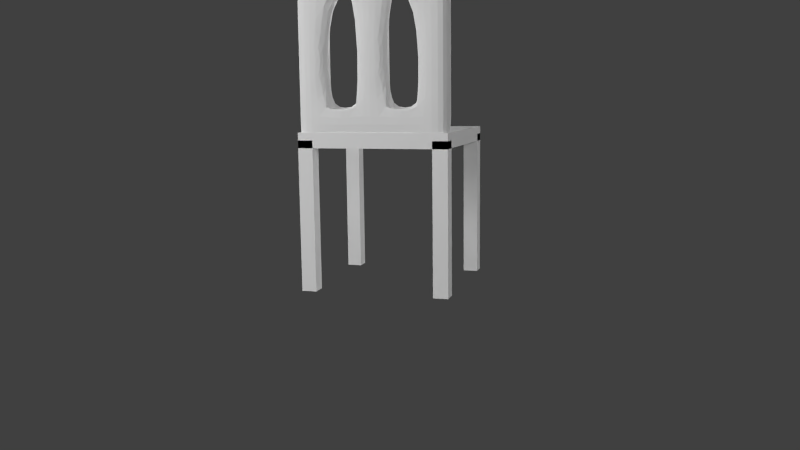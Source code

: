 # Source: chair.blend  (saved by Blender 2.76.0; exported with 4.5.12 LTS)
import bpy
from mathutils import Matrix  # noqa: F401  (used for matrix-valued properties, if any)

bpy.ops.wm.read_factory_settings(use_empty=True)
scene = bpy.context.scene
scene.name = 'Scene'

# ---- collections
col_collection_1 = bpy.data.collections.new('Collection 1'); scene.collection.children.link(col_collection_1)

# ---- materials (node trees are filled in below, after node groups)
mat_holz = bpy.data.materials.new('holz')
mat_light = bpy.data.materials.new('Light')
mat_light.alpha_threshold = 0.0
mat_light.roughness = 0.5

# ---- material node trees
mat_light.use_nodes = True; mat_light.node_tree.nodes.clear()
_N = mat_light.node_tree.nodes; _L = mat_light.node_tree.links
n0 = _N.new('ShaderNodeOutputMaterial'); n0.name = 'Material Output'; n0.location = (300, 300)
n1 = _N.new('ShaderNodeEmission'); n1.name = 'Emission'; n1.location = (-12, 302)
n1.inputs[0].default_value = (0.8, 0.8, 0.8, 1.0)
n1.inputs[1].default_value = 20.0
_L.new(n1.outputs[0], n0.inputs[0])
n0.is_active_output = True

# ---- world
world_world = bpy.data.worlds.new('World'); scene.world = world_world
world_world.color = (0.05088, 0.05088, 0.05088)
world_world.use_sun_shadow = False
world_world.sun_shadow_jitter_overblur = 0.0
world_world.cycles.sampling_method = 'MANUAL'
world_world.cycles.sample_map_resolution = 256

# ---- cameras
cam_camera = bpy.data.cameras.new('Camera')
cam_camera.clip_end = 100.0
cam_camera.lens = 35.0
cam_camera.sensor_width = 32.0
cam_camera.sensor_height = 18.0
cam_camera.ortho_scale = 7.314
cam_camera.dof.focus_distance = 0.0

# ---- meshes
me_cube_001 = bpy.data.meshes.new('Cube.001')
me_cube_001.from_pydata([(-0.975, -13.0, 1.006), (-0.8837, -13.0, 1.0), (-0.9792, -14.0, 1.006), (-1.007, -13.0, 1.025), (-0.9736, -12.0, 1.006), (-0.8781, -12.0, 1.0), (-0.9004, -14.0, 1.0), (-1.007, -14.0, 1.025), (-1.007, -12.0, 1.025), (-0.001552, 0.9325, 1.206), (-0.000153, 0.9375, 1.3), (0.375, 0.75, 1.206), (-0.00575, 0.9175, 1.124), (-0.3812, 0.98, 1.205), (-0.3756, 1.0, 1.3), (0.375, 0.75, 1.3), (0.375, 0.75, 1.125), (-0.398, 0.92, 1.12), (0.9645, -16.94, 1.206), (0.9618, -16.94, 1.301), (0.875, -17.75, 1.206), (0.9587, -16.94, 1.124), (0.9831, -16.0, 1.206), (0.9722, -16.0, 1.303), (0.875, -17.75, 1.3), (0.875, -17.75, 1.125), (0.96, -16.0, 1.12), (-0.001552, -18.93, 1.206), (-0.000153, -18.94, 1.3), (-0.3812, -18.98, 1.205), (-0.00575, -18.92, 1.124), (0.375, -18.75, 1.206), (0.375, -18.75, 1.3), (-0.3756, -19.0, 1.3), (-0.398, -18.92, 1.121), (0.375, -18.75, 1.125), (-0.9109, -1.005, 1.0), (-0.9493, -1.02, 1.002), (-0.853, -0.2631, 1.002), (-0.8194, -1.0, 1.0), (-0.853, -1.757, 1.0), (-0.898, -1.875, 1.0), (-0.898, -0.205, 1.008), (-0.7639, -0.3472, 1.0), (-0.7639, -1.653, 1.0), (-0.003191, -1.069, 3.105), (0.3628, -1.087, 3.085), (-0.01231, -0.2743, 3.042), (-0.3756, -1.062, 3.112), (-0.000153, -2.0, 3.16), (0.375, -2.0, 3.138), (0.3264, -0.3472, 3.028), (-0.3756, -0.25, 3.047), (-0.3756, -2.0, 3.168), (-0.003191, -16.93, 3.105), (0.3628, -16.91, 3.085), (-0.000153, -16.0, 3.16), (-0.3756, -16.94, 3.112), (-0.01231, -17.73, 3.042), (0.3264, -17.65, 3.028), (0.375, -16.0, 3.138), (-0.3756, -16.0, 3.168), (-0.3756, -17.75, 3.047), (-0.000153, -13.0, 3.291), (0.375, -13.0, 3.271), (-0.000153, -12.0, 3.321), (-0.3756, -13.0, 3.297), (-0.000153, -14.0, 3.253), (0.375, -14.0, 3.232), (0.375, -12.0, 3.303), (-0.3756, -12.0, 3.327), (-0.3756, -14.0, 3.26), (-0.000153, -9.0, 3.361), (0.375, -9.0, 3.345), (-0.000153, -8.0, 3.356), (-0.3756, -9.0, 3.366), (-0.000153, -10.0, 3.356), (0.375, -10.0, 3.341), (0.375, -8.0, 3.341), (-0.3756, -8.0, 3.362), (-0.3756, -10.0, 3.362), (-0.000153, -5.0, 3.291), (0.375, -5.0, 3.271), (-0.000153, -4.0, 3.253), (-0.3756, -5.0, 3.297), (-0.000153, -6.0, 3.321), (0.375, -6.0, 3.303), (0.375, -4.0, 3.232), (-0.3756, -4.0, 3.26), (-0.3756, -6.0, 3.327), (-1.224e-05, -15.12, 1.0), (-4.897e-05, -14.87, 1.002), (0.3685, -15.24, 1.002), (0.0, -15.36, 1.0), (-0.3685, -15.24, 1.0), (-0.3977, -15.0, 1.0), (0.3975, -15.0, 1.008), (0.3264, -15.47, 1.0), (-0.3264, -15.47, 1.0), (-0.0001461, -12.95, 1.006), (-0.3812, -12.97, 1.0), (-0.000153, -12.0, 1.006), (0.3806, -12.97, 1.024), (-0.0001255, -13.81, 1.005), (-0.398, -13.87, 1.0), (-0.3756, -12.0, 1.0), (0.375, -12.0, 1.025), (0.3975, -13.87, 1.02), (-0.000153, -9.0, 1.006), (-0.3756, -9.0, 1.0), (-0.000153, -8.0, 1.006), (0.375, -9.0, 1.025), (-0.000153, -10.0, 1.006), (-0.3756, -10.0, 1.0), (-0.3756, -8.0, 1.0), (0.375, -8.0, 1.025), (0.375, -10.0, 1.025), (-0.0001461, -5.047, 1.006), (-0.3812, -5.031, 1.0), (-0.0001255, -4.187, 1.005), (0.3806, -5.031, 1.024), (-0.000153, -6.0, 1.006), (-0.3756, -6.0, 1.0), (-0.398, -4.125, 1.0), (0.3975, -4.125, 1.02), (0.375, -6.0, 1.025), (-0.003191, -18.88, 2.799), (-0.01231, -18.69, 2.89), (-0.3756, -18.94, 2.797), (-0.000153, -18.94, 2.702), (0.3628, -18.69, 2.805), (0.3264, -18.53, 2.89), (-0.3756, -18.75, 2.889), (-0.3756, -19.0, 2.7), (0.375, -18.75, 2.709), (-0.000153, -18.94, 2.401), (-0.000153, -18.94, 2.501), (-0.3756, -19.0, 2.4), (-0.000153, -18.94, 2.301), (0.375, -18.75, 2.403), (0.375, -18.75, 2.505), (-0.3756, -19.0, 2.5), (-0.3756, -19.0, 2.3), (0.375, -18.75, 2.302), (-0.000153, -18.94, 2.0), (-0.000153, -18.94, 2.1), (-0.3756, -19.0, 2.0), (-0.000153, -18.94, 1.9), (0.375, -18.75, 2.0), (0.375, -18.75, 2.1), (-0.3756, -19.0, 2.1), (-0.3756, -19.0, 1.9), (0.375, -18.75, 1.9), (-0.000153, -18.94, 1.6), (-0.000153, -18.94, 1.7), (-0.3756, -19.0, 1.6), (-0.000153, -18.94, 1.5), (0.375, -18.75, 1.6), (0.375, -18.75, 1.7), (-0.3756, -19.0, 1.7), (-0.3756, -19.0, 1.5), (0.375, -18.75, 1.5), (0.9645, -1.062, 1.206), (0.9618, -1.062, 1.301), (0.9831, -2.0, 1.206), (0.9587, -1.062, 1.124), (0.875, -0.25, 1.206), (0.875, -0.25, 1.3), (0.9722, -2.0, 1.303), (0.96, -2.0, 1.121), (0.875, -0.25, 1.125), (0.9667, -5.0, 1.202), (0.9861, -5.0, 1.283), (0.9618, -6.0, 1.204), (0.8806, -5.0, 1.124), (0.9674, -4.0, 1.203), (0.9722, -4.0, 1.29), (0.9722, -6.0, 1.291), (0.875, -6.0, 1.125), (0.8975, -4.0, 1.12), (0.9653, -9.0, 1.207), (0.9861, -9.0, 1.302), (0.9618, -10.0, 1.207), (0.875, -9.0, 1.125), (0.9618, -8.0, 1.207), (0.9722, -8.0, 1.304), (0.9722, -10.0, 1.304), (0.875, -10.0, 1.125), (0.875, -8.0, 1.125), (0.9667, -13.0, 1.202), (0.9861, -13.0, 1.283), (0.9674, -14.0, 1.203), (0.8806, -13.0, 1.124), (0.9618, -12.0, 1.204), (0.9722, -12.0, 1.291), (0.9722, -14.0, 1.29), (0.8975, -14.0, 1.121), (0.875, -12.0, 1.125), (0.9359, -1.069, 2.88), (0.8472, -1.087, 2.973), (0.9587, -2.0, 2.921), (0.9587, -1.062, 2.771), (0.8472, -0.2743, 2.844), (0.7639, -0.3472, 2.93), (0.875, -2.0, 3.019), (0.96, -2.0, 2.805), (0.875, -0.25, 2.743), (0.9411, -1.002, 2.417), (0.9431, -1.031, 2.534), (0.8893, -1.757, 2.397), (0.9462, -0.9757, 2.308), (0.875, -0.25, 2.417), (0.875, -0.25, 2.525), (0.8975, -1.875, 2.531), (0.9097, -1.653, 2.291), (0.875, -0.25, 2.31), (0.9418, -0.9878, 2.002), (0.9462, -0.9757, 2.103), (0.8924, -1.701, 2.004), (0.9462, -0.9757, 1.902), (0.875, -0.25, 2.001), (0.875, -0.25, 2.102), (0.9097, -1.653, 2.102), (0.9097, -1.653, 1.908), (0.875, -0.25, 1.9), (0.9418, -1.002, 1.611), (0.9462, -0.9757, 1.708), (0.8924, -1.757, 1.642), (0.9462, -1.031, 1.507), (0.875, -0.25, 1.6), (0.875, -0.25, 1.7), (0.9097, -1.653, 1.733), (0.9097, -1.875, 1.53), (0.875, -0.25, 1.5), (0.9403, -5.0, 3.083), (0.875, -5.0, 3.165), (0.9431, -6.0, 3.128), (0.8862, -5.0, 2.995), (0.9431, -4.0, 3.027), (0.875, -4.0, 3.118), (0.875, -6.0, 3.206), (0.8975, -6.0, 3.039), (0.8975, -4.0, 2.925), (0.9637, -9.0, 3.189), (0.875, -9.0, 3.263), (0.9587, -10.0, 3.182), (0.98, -9.0, 3.089), (0.9587, -8.0, 3.182), (0.875, -8.0, 3.257), (0.875, -10.0, 3.257), (0.96, -10.0, 3.083), (0.96, -8.0, 3.083), (0.9447, -9.0, 2.599), (0.9487, -9.0, 2.785), (0.8893, -9.757, 2.574), (0.9549, -9.0, 2.425), (0.8893, -8.243, 2.574), (0.8975, -8.125, 2.766), (0.8975, -9.875, 2.766), (0.9097, -9.653, 2.41), (0.9097, -8.347, 2.41), (0.9462, -9.0, 2.014), (0.9549, -9.0, 2.133), (0.8924, -9.701, 2.02), (0.9549, -9.0, 1.908), (0.8924, -8.299, 2.02), (0.9097, -8.347, 2.137), (0.9097, -9.653, 2.137), (0.9097, -9.653, 1.916), (0.9097, -8.347, 1.916), (0.9462, -9.0, 1.626), (0.9549, -9.0, 1.72), (0.8924, -9.757, 1.651), (0.9549, -9.0, 1.518), (0.8924, -8.243, 1.651), (0.9097, -8.347, 1.741), (0.9097, -9.653, 1.741), (0.9097, -9.875, 1.536), (0.9097, -8.125, 1.536), (0.9403, -13.0, 3.083), (0.875, -13.0, 3.165), (0.9431, -14.0, 3.027), (0.8862, -13.0, 2.995), (0.9431, -12.0, 3.128), (0.875, -12.0, 3.206), (0.875, -14.0, 3.118), (0.8975, -14.0, 2.925), (0.8975, -12.0, 3.039), (0.9359, -16.93, 2.88), (0.8472, -16.91, 2.973), (0.8472, -17.73, 2.844), (0.9587, -16.94, 2.771), (0.9587, -16.0, 2.921), (0.875, -16.0, 3.019), (0.7639, -17.65, 2.93), (0.875, -17.75, 2.743), (0.96, -16.0, 2.805), (0.9411, -17.0, 2.417), (0.9431, -16.97, 2.534), (0.875, -17.75, 2.417), (0.9462, -17.02, 2.308), (0.8893, -16.24, 2.397), (0.8975, -16.12, 2.531), (0.875, -17.75, 2.525), (0.875, -17.75, 2.31), (0.9097, -16.35, 2.291), (0.9418, -17.01, 2.002), (0.9462, -17.02, 2.103), (0.875, -17.75, 2.001), (0.9462, -17.02, 1.902), (0.8924, -16.3, 2.004), (0.9097, -16.35, 2.102), (0.875, -17.75, 2.102), (0.875, -17.75, 1.9), (0.9097, -16.35, 1.908), (0.9418, -17.0, 1.611), (0.9462, -17.02, 1.708), (0.875, -17.75, 1.6), (0.9462, -16.97, 1.507), (0.8924, -16.24, 1.642), (0.9097, -16.35, 1.733), (0.875, -17.75, 1.7), (0.875, -17.75, 1.5), (0.9097, -16.12, 1.53), (-0.003191, 0.8767, 2.799), (-0.01231, 0.6944, 2.89), (0.3628, 0.6944, 2.805), (-0.000153, 0.9375, 2.702), (-0.3756, 0.9375, 2.797), (-0.3756, 0.75, 2.889), (0.3264, 0.5278, 2.89), (0.375, 0.75, 2.709), (-0.3756, 1.0, 2.7), (-0.000153, 0.9375, 2.401), (-0.000153, 0.9375, 2.501), (0.375, 0.75, 2.403), (-0.000153, 0.9375, 2.301), (-0.3756, 1.0, 2.4), (-0.3756, 1.0, 2.5), (0.375, 0.75, 2.505), (0.375, 0.75, 2.302), (-0.3756, 1.0, 2.3), (-0.000153, 0.9375, 2.0), (-0.000153, 0.9375, 2.1), (0.375, 0.75, 2.0), (-0.000153, 0.9375, 1.9), (-0.3756, 1.0, 2.0), (-0.3756, 1.0, 2.1), (0.375, 0.75, 2.1), (0.375, 0.75, 1.9), (-0.3756, 1.0, 1.9), (-0.000153, 0.9375, 1.6), (-0.000153, 0.9375, 1.7), (0.375, 0.75, 1.6), (-0.000153, 0.9375, 1.5), (-0.3756, 1.0, 1.6), (-0.3756, 1.0, 1.7), (0.375, 0.75, 1.7), (0.375, 0.75, 1.5), (-0.3756, 1.0, 1.5), (-0.9736, -18.88, 2.799), (-0.8781, -18.94, 2.797), (-0.9736, -18.69, 2.89), (-1.007, -18.69, 2.805), (-0.9736, -18.94, 2.702), (-0.8781, -19.0, 2.7), (-0.8781, -18.75, 2.889), (-1.006, -18.53, 2.89), (-1.007, -18.75, 2.709), (-0.9736, -18.94, 1.6), (-0.8781, -19.0, 1.6), (-0.9736, -18.94, 1.7), (-1.007, -18.75, 1.6), (-0.9736, -18.94, 1.5), (-0.8781, -19.0, 1.5), (-0.8781, -19.0, 1.7), (-1.007, -18.75, 1.7), (-1.007, -18.75, 1.5), (-0.9737, -13.0, 2.861), (-0.8781, -13.0, 2.851), (-0.9737, -13.78, 2.784), (-1.007, -13.0, 2.882), (-0.9737, -12.22, 2.894), (-0.8781, -12.25, 2.879), (-0.8781, -13.75, 2.773), (-1.007, -13.87, 2.802), (-1.007, -12.12, 2.921), (-0.9736, -9.0, 1.006), (-0.8781, -9.0, 1.0), (-0.9736, -10.0, 1.006), (-1.007, -9.0, 1.025), (-0.9736, -8.0, 1.006), (-0.8781, -8.0, 1.0), (-0.8781, -10.0, 1.0), (-1.007, -10.0, 1.025), (-1.007, -8.0, 1.025), (-0.975, -18.88, 1.207), (-0.8837, -18.95, 1.205), (-0.9736, -18.94, 1.3), (-1.007, -18.69, 1.209), (-0.9792, -18.71, 1.126), (-0.9004, -18.79, 1.12), (-0.8781, -19.0, 1.3), (-1.007, -18.75, 1.3), (-1.006, -18.53, 1.135), (-0.975, -5.0, 1.006), (-0.8837, -5.0, 1.0), (-0.9736, -6.0, 1.006), (-1.007, -5.0, 1.025), (-0.9792, -4.0, 1.006), (-0.9004, -4.0, 1.0), (-0.8781, -6.0, 1.0), (-1.007, -6.0, 1.025), (-1.007, -4.0, 1.025), (-0.9772, -11.0, 1.618), (-0.8924, -11.05, 1.657), (-0.9824, -10.94, 1.71), (-1.007, -10.81, 1.603), (-0.9793, -11.18, 1.53), (-0.9004, -11.2, 1.558), (-0.913, -11.0, 1.741), (-1.007, -10.75, 1.7), (-1.007, -11.0, 1.512), (-0.9999, -1.066, 1.012), (-0.983, -1.051, 1.005), (-0.9949, -2.0, 1.006), (-1.007, -1.087, 1.031), (-0.9948, -0.2631, 1.029), (-0.9629, -0.205, 1.02), (-0.9629, -2.0, 1.0), (-1.007, -2.0, 1.025), (-1.006, -0.3472, 1.047), (-0.978, -10.94, 2.01), (-0.8955, -11.0, 2.02), (-0.9824, -10.94, 2.13), (-1.007, -10.75, 2.007), (-0.9824, -10.94, 1.904), (-0.913, -11.0, 1.916), (-0.913, -11.0, 2.137), (-1.007, -10.75, 2.128), (-1.007, -10.75, 1.9), (-0.9736, 0.9375, 1.6), (-0.8781, 1.0, 1.6), (-0.9736, 0.9375, 1.5), (-1.007, 0.75, 1.6), (-0.9736, 0.9375, 1.7), (-0.8781, 1.0, 1.7), (-0.8781, 1.0, 1.5), (-1.007, 0.75, 1.5), (-1.007, 0.75, 1.7), (-0.9758, -11.0, 2.601), (-0.8868, -11.06, 2.563), (-0.9737, -11.19, 2.757), (-1.007, -10.81, 2.618), (-0.9824, -10.94, 2.433), (-0.913, -11.0, 2.41), (-0.8781, -11.25, 2.722), (-1.007, -11.0, 2.782), (-1.007, -10.75, 2.44), (-0.9736, 0.9375, 2.0), (-0.8781, 1.0, 2.0), (-0.9736, 0.9375, 1.9), (-1.007, 0.75, 2.0), (-0.9736, 0.9375, 2.1), (-0.8781, 1.0, 2.1), (-0.8781, 1.0, 1.9), (-1.007, 0.75, 1.9), (-1.007, 0.75, 2.1), (-0.9772, -2.997, 1.616), (-0.8924, -3.051, 1.648), (-0.9824, -2.937, 1.708), (-1.007, -2.812, 1.603), (-0.9793, -3.176, 1.528), (-0.9004, -3.205, 1.551), (-0.913, -3.0, 1.733), (-1.007, -2.75, 1.7), (-1.007, -3.0, 1.512), (-0.9736, 0.9375, 2.401), (-0.8781, 1.0, 2.4), (-0.9736, 0.9375, 2.301), (-1.007, 0.75, 2.403), (-0.9736, 0.9375, 2.501), (-0.8781, 1.0, 2.5), (-0.8781, 1.0, 2.3), (-1.007, 0.75, 2.302), (-1.007, 0.75, 2.505), (-0.978, -2.937, 2.002), (-0.8955, -3.0, 2.005), (-0.9824, -2.937, 2.106), (-1.007, -2.75, 2.002), (-0.9824, -2.937, 1.902), (-0.913, -3.0, 1.908), (-0.913, -3.0, 2.104), (-1.007, -2.75, 2.106), (-1.007, -2.75, 1.9), (-0.9736, 0.8767, 2.799), (-0.8781, 0.9375, 2.797), (-0.9736, 0.9375, 2.702), (-1.007, 0.6944, 2.805), (-0.9736, 0.6944, 2.89), (-0.8781, 0.75, 2.889), (-0.8781, 1.0, 2.7), (-1.007, 0.75, 2.709), (-1.006, 0.5278, 2.89), (-0.9999, -5.0, 1.406), (-0.983, -5.0, 1.413), (-0.9949, -4.207, 1.419), (-1.007, -5.0, 1.388), (-0.9949, -5.792, 1.419), (-0.9629, -5.795, 1.426), (-0.9629, -4.205, 1.425), (-1.007, -4.125, 1.4), (-1.007, -5.875, 1.4), (-0.9772, -15.0, 1.616), (-0.8924, -14.95, 1.648), (-0.9793, -14.82, 1.528), (-1.007, -15.19, 1.603), (-0.9824, -15.06, 1.708), (-0.913, -15.0, 1.733), (-0.9004, -14.79, 1.551), (-1.007, -15.0, 1.512), (-1.007, -15.25, 1.7), (0.0004316, -15.03, 2.027), (0.4861, -15.36, 2.016), (0.4392, -15.27, 1.825), (0.00293, -15.01, 1.735), (-0.4369, -14.98, 1.827), (-0.487, -15.0, 2.017), (-0.4313, -14.94, 2.229), (0.005472, -14.81, 2.354), (0.4362, -15.24, 2.229), (0.5972, -15.47, 2.141), (0.5972, -15.47, 1.891), (0.4097, -15.12, 1.675), (-0.398, -14.92, 1.684), (-0.5984, -15.0, 1.891), (-0.5984, -15.0, 2.144), (-0.3756, -14.75, 2.401), (0.3975, -15.0, 2.412), (0.00266, -13.0, 2.838), (0.005472, -13.78, 2.743), (-0.3756, -13.0, 2.836), (0.005472, -12.22, 2.845), (0.3862, -13.0, 2.865), (0.3975, -13.87, 2.772), (-0.3756, -13.75, 2.746), (-0.3756, -12.25, 2.847), (0.3975, -12.12, 2.884), (0.0004316, -10.97, 2.111), (0.4362, -10.76, 2.355), (0.005472, -11.19, 2.507), (-0.4313, -11.06, 2.349), (-0.487, -11.0, 2.073), (-0.4369, -11.02, 1.871), (0.00293, -10.99, 1.779), (0.4392, -10.73, 1.868), (0.4861, -10.64, 2.073), (0.5972, -10.53, 2.225), (0.3975, -11.0, 2.585), (-0.3756, -11.25, 2.562), (-0.5984, -11.0, 2.225), (-0.5984, -11.0, 1.926), (-0.398, -11.08, 1.718), (0.4097, -10.87, 1.708), (0.5972, -10.53, 1.926), (0.0007516, -6.827, 1.418), (0.003007, -6.917, 1.471), (0.3715, -6.726, 1.412), (0.0, -6.639, 1.4), (-0.3685, -6.706, 1.414), (-0.3977, -6.795, 1.458), (0.4097, -6.875, 1.448), (0.3264, -6.528, 1.4), (-0.3264, -6.528, 1.4), (-0.9109, -5.0, 1.402), (-0.9493, -5.0, 1.406), (-0.853, -5.737, 1.403), (-0.8194, -5.0, 1.4), (-0.853, -4.263, 1.403), (-0.898, -4.205, 1.412), (-0.898, -5.795, 1.413), (-0.7639, -5.653, 1.4), (-0.7639, -4.347, 1.4), (0.0004316, -7.027, 2.111), (0.4861, -7.361, 2.073), (0.4392, -7.274, 1.868), (0.00293, -7.011, 1.779), (-0.4369, -6.98, 1.871), (-0.487, -7.0, 2.073), (-0.4313, -6.937, 2.349), (0.005472, -6.812, 2.507), (0.4362, -7.243, 2.355), (0.5972, -7.472, 2.225), (0.5972, -7.472, 1.926), (0.4097, -7.125, 1.708), (-0.398, -6.92, 1.718), (-0.5984, -7.0, 1.926), (-0.5984, -7.0, 2.225), (-0.3756, -6.75, 2.562), (0.3975, -7.0, 2.585), (0.0004316, -2.973, 2.027), (0.4362, -2.757, 2.229), (0.005472, -3.187, 2.354), (-0.4313, -3.062, 2.229), (-0.487, -3.0, 2.017), (-0.4369, -3.02, 1.827), (0.00293, -2.989, 1.735), (0.4392, -2.726, 1.825), (0.4861, -2.639, 2.016), (0.5972, -2.528, 2.141), (0.3975, -3.0, 2.412), (-0.3756, -3.25, 2.401), (-0.5984, -3.0, 2.144), (-0.5984, -3.0, 1.891), (-0.398, -3.08, 1.684), (0.4097, -2.875, 1.675), (0.5972, -2.528, 1.891), (0.00266, -5.0, 2.838), (0.005472, -5.781, 2.845), (-0.3756, -5.0, 2.836), (0.005472, -4.219, 2.743), (0.3862, -5.0, 2.865), (0.3975, -5.875, 2.884), (-0.3756, -5.75, 2.847), (-0.3756, -4.25, 2.746), (0.3975, -4.125, 2.772), (-1.009, -1.069, 1.207), (-1.01, -1.063, 1.3), (-1.009, -0.2743, 1.209), (-1.009, -1.087, 1.127), (-1.01, -2.0, 1.206), (-1.01, -2.0, 1.3), (-1.009, -0.25, 1.3), (-1.009, -0.3472, 1.135), (-1.009, -2.0, 1.125), (-1.009, -16.93, 1.207), (-1.01, -16.94, 1.3), (-1.01, -16.0, 1.206), (-1.009, -16.91, 1.127), (-1.009, -17.73, 1.209), (-1.009, -17.75, 1.3), (-1.01, -16.0, 1.3), (-1.009, -16.0, 1.125), (-1.009, -17.65, 1.135), (-1.009, -13.0, 1.202), (-1.009, -13.0, 1.281), (-1.01, -12.0, 1.203), (-1.009, -13.0, 1.125), (-1.01, -14.0, 1.203), (-1.009, -14.0, 1.287), (-1.009, -12.0, 1.288), (-1.009, -12.0, 1.125), (-1.009, -14.0, 1.125), (-1.01, -9.0, 1.206), (-1.01, -9.0, 1.3), (-1.01, -8.0, 1.206), (-1.009, -9.0, 1.125), (-1.01, -10.0, 1.206), (-1.01, -10.0, 1.3), (-1.01, -8.0, 1.3), (-1.009, -8.0, 1.125), (-1.009, -10.0, 1.125), (-1.009, -5.0, 1.202), (-1.009, -5.0, 1.281), (-1.01, -4.0, 1.203), (-1.009, -5.0, 1.125), (-1.01, -6.0, 1.203), (-1.009, -6.0, 1.287), (-1.009, -4.0, 1.287), (-1.009, -4.0, 1.125), (-1.009, -6.0, 1.125), (-1.009, -16.93, 2.88), (-1.009, -16.91, 2.973), (-1.01, -16.0, 2.922), (-1.01, -16.94, 2.772), (-1.009, -17.73, 2.844), (-1.009, -17.65, 2.93), (-1.009, -16.0, 3.019), (-1.01, -16.0, 2.809), (-1.009, -17.75, 2.743), (-1.009, -16.99, 2.427), (-1.01, -16.97, 2.541), (-1.009, -16.22, 2.439), (-1.009, -17.0, 2.316), (-1.009, -17.75, 2.417), (-1.009, -17.75, 2.525), (-1.009, -16.12, 2.561), (-1.009, -16.25, 2.322), (-1.009, -17.75, 2.31), (-1.009, -17.0, 2.001), (-1.009, -17.0, 2.103), (-1.009, -16.25, 2.001), (-1.009, -17.0, 1.9), (-1.009, -17.75, 2.001), (-1.009, -17.75, 2.102), (-1.009, -16.25, 2.104), (-1.009, -16.25, 1.9), (-1.009, -17.75, 1.9), (-1.009, -16.99, 1.6), (-1.009, -17.0, 1.7), (-1.009, -16.22, 1.6), (-1.01, -16.97, 1.5), (-1.009, -17.75, 1.6), (-1.009, -17.75, 1.7), (-1.009, -16.25, 1.7), (-1.009, -16.12, 1.5), (-1.009, -17.75, 1.5), (-1.009, -13.0, 3.083), (-1.009, -13.0, 3.165), (-1.01, -12.0, 3.129), (-1.009, -13.0, 2.998), (-1.01, -14.0, 3.028), (-1.009, -14.0, 3.118), (-1.009, -12.0, 3.206), (-1.009, -12.0, 3.044), (-1.009, -14.0, 2.929), (-1.01, -9.0, 3.19), (-1.009, -9.0, 3.263), (-1.01, -8.0, 3.183), (-1.01, -9.0, 3.092), (-1.01, -10.0, 3.183), (-1.009, -10.0, 3.257), (-1.009, -8.0, 3.257), (-1.01, -8.0, 3.088), (-1.01, -10.0, 3.088), (-1.009, -9.0, 2.623), (-1.01, -9.0, 2.803), (-1.009, -8.219, 2.623), (-1.009, -9.0, 2.44), (-1.009, -9.781, 2.623), (-1.009, -9.875, 2.803), (-1.009, -8.125, 2.803), (-1.009, -8.25, 2.44), (-1.009, -9.75, 2.44), (-1.009, -9.0, 2.007), (-1.009, -9.0, 2.128), (-1.009, -8.25, 2.007), (-1.009, -9.0, 1.9), (-1.009, -9.75, 2.007), (-1.009, -9.75, 2.128), (-1.009, -8.25, 2.128), (-1.009, -8.25, 1.9), (-1.009, -9.75, 1.9), (-1.009, -9.0, 1.6), (-1.009, -9.0, 1.7), (-1.009, -8.219, 1.6), (-1.01, -9.0, 1.5), (-1.009, -9.781, 1.6), (-1.009, -9.75, 1.7), (-1.009, -8.25, 1.7), (-1.009, -8.125, 1.5), (-1.009, -9.875, 1.5), (-1.009, -5.0, 3.083), (-1.009, -5.0, 3.165), (-1.01, -4.0, 3.028), (-1.009, -5.0, 2.998), (-1.01, -6.0, 3.129), (-1.009, -6.0, 3.206), (-1.009, -4.0, 3.118), (-1.009, -4.0, 2.929), (-1.009, -6.0, 3.044), (-1.009, -1.069, 2.88), (-1.009, -1.087, 2.973), (-1.009, -0.2743, 2.844), (-1.01, -1.062, 2.772), (-1.01, -2.0, 2.922), (-1.009, -2.0, 3.019), (-1.009, -0.3472, 2.93), (-1.009, -0.25, 2.743), (-1.01, -2.0, 2.809), (-1.009, -1.008, 2.427), (-1.01, -1.031, 2.541), (-1.009, -0.25, 2.417), (-1.009, -1.0, 2.316), (-1.009, -1.781, 2.439), (-1.009, -1.875, 2.561), (-1.009, -0.25, 2.525), (-1.009, -0.25, 2.31), (-1.009, -1.75, 2.322), (-1.009, -1.0, 2.001), (-1.009, -1.0, 2.103), (-1.009, -0.25, 2.001), (-1.009, -1.0, 1.9), (-1.009, -1.75, 2.001), (-1.009, -1.75, 2.104), (-1.009, -0.25, 2.102), (-1.009, -0.25, 1.9), (-1.009, -1.75, 1.9), (-1.009, -1.008, 1.6), (-1.009, -1.0, 1.7), (-1.009, -0.25, 1.6), (-1.01, -1.031, 1.5), (-1.009, -1.781, 1.6), (-1.009, -1.75, 1.7), (-1.009, -0.25, 1.7), (-1.009, -0.25, 1.5), (-1.009, -1.875, 1.5), (-0.9999, -13.0, 1.406), (-0.983, -13.0, 1.413), (-0.9949, -12.21, 1.419), (-1.007, -13.0, 1.388), (-0.9949, -13.79, 1.419), (-0.9629, -13.79, 1.425), (-0.9629, -12.2, 1.426), (-1.007, -12.12, 1.4), (-1.007, -13.87, 1.4), (-0.9736, -18.94, 2.0), (-0.8781, -19.0, 2.0), (-0.9736, -18.94, 2.1), (-1.007, -18.75, 2.0), (-0.9736, -18.94, 1.9), (-0.8781, -19.0, 1.9), (-0.8781, -19.0, 2.1), (-1.007, -18.75, 2.1), (-1.007, -18.75, 1.9), (-0.9758, -7.0, 2.601), (-0.8868, -6.937, 2.563), (-0.9824, -7.062, 2.433), (-1.007, -7.187, 2.618), (-0.9737, -6.812, 2.757), (-0.8781, -6.75, 2.722), (-0.913, -7.0, 2.41), (-1.007, -7.25, 2.44), (-1.007, -7.0, 2.782), (-0.9736, -1.069, 3.105), (-0.8781, -1.063, 3.112), (-0.9736, -0.2743, 3.042), (-1.007, -1.087, 3.085), (-0.9736, -2.0, 3.16), (-0.8781, -2.0, 3.168), (-0.8781, -0.25, 3.047), (-1.006, -0.3472, 3.028), (-1.007, -2.0, 3.138), (-0.9736, -18.94, 2.401), (-0.8781, -19.0, 2.4), (-0.9736, -18.94, 2.501), (-1.007, -18.75, 2.403), (-0.9736, -18.94, 2.301), (-0.8781, -19.0, 2.3), (-0.8781, -19.0, 2.5), (-1.007, -18.75, 2.505), (-1.007, -18.75, 2.302), (-0.978, -7.062, 2.01), (-0.8955, -7.0, 2.02), (-0.9824, -7.062, 1.904), (-1.007, -7.25, 2.007), (-0.9824, -7.062, 2.13), (-0.913, -7.0, 2.137), (-0.913, -7.0, 1.916), (-1.007, -7.25, 1.9), (-1.007, -7.25, 2.128), (-0.975, 0.8795, 1.207), (-0.8837, 0.9488, 1.205), (-0.9792, 0.7057, 1.126), (-1.007, 0.6944, 1.209), (-0.9736, 0.9375, 1.3), (-0.8781, 1.0, 1.3), (-0.9004, 0.795, 1.121), (-1.006, 0.5278, 1.135), (-1.007, 0.75, 1.3), (-0.9736, -16.93, 3.105), (-0.8781, -16.94, 3.112), (-0.9736, -16.0, 3.16), (-1.007, -16.91, 3.085), (-0.9736, -17.73, 3.042), (-0.8781, -17.75, 3.047), (-0.8781, -16.0, 3.168), (-1.007, -16.0, 3.138), (-1.006, -17.65, 3.028), (-0.9772, -7.003, 1.618), (-0.8924, -6.949, 1.657), (-0.9793, -6.824, 1.53), (-1.007, -7.187, 1.603), (-0.9824, -7.062, 1.71), (-0.913, -7.0, 1.741), (-0.9004, -6.795, 1.558), (-1.007, -7.0, 1.513), (-1.007, -7.25, 1.7), (-0.9999, -16.93, 1.012), (-0.983, -16.95, 1.005), (-0.9948, -17.74, 1.029), (-1.007, -16.91, 1.031), (-0.9949, -16.0, 1.006), (-0.9629, -16.0, 1.0), (-0.9629, -17.79, 1.02), (-1.006, -17.65, 1.047), (-1.007, -16.0, 1.025), (-0.9736, -13.0, 3.291), (-0.8781, -13.0, 3.297), (-0.9736, -12.0, 3.321), (-1.007, -13.0, 3.271), (-0.9736, -14.0, 3.253), (-0.8781, -14.0, 3.26), (-0.8781, -12.0, 3.327), (-1.007, -12.0, 3.303), (-1.007, -14.0, 3.232), (-0.9758, -15.0, 2.44), (-0.8868, -14.94, 2.408), (-0.9824, -15.06, 2.324), (-1.007, -15.19, 2.451), (-0.9737, -14.81, 2.561), (-0.8781, -14.75, 2.534), (-0.913, -15.0, 2.302), (-1.007, -15.25, 2.33), (-1.007, -15.0, 2.575), (-0.9736, -9.0, 3.361), (-0.8781, -9.0, 3.366), (-0.9736, -8.0, 3.356), (-1.007, -9.0, 3.345), (-0.9736, -10.0, 3.356), (-0.8781, -10.0, 3.362), (-0.8781, -8.0, 3.362), (-1.007, -8.0, 3.341), (-1.007, -10.0, 3.341), (-0.978, -15.06, 2.002), (-0.8955, -15.0, 2.005), (-0.9824, -15.06, 1.902), (-1.007, -15.25, 2.002), (-0.9824, -15.06, 2.106), (-0.913, -15.0, 2.104), (-0.913, -15.0, 1.908), (-1.007, -15.25, 1.9), (-1.007, -15.25, 2.106), (-0.9737, -5.0, 2.861), (-0.8781, -5.0, 2.851), (-0.9737, -5.781, 2.894), (-1.007, -5.0, 2.882), (-0.9737, -4.219, 2.784), (-0.8781, -4.25, 2.773), (-0.8781, -5.75, 2.879), (-1.007, -5.875, 2.921), (-1.007, -4.125, 2.802), (-0.9736, -5.0, 3.291), (-0.8781, -5.0, 3.297), (-0.9736, -4.0, 3.253), (-1.007, -5.0, 3.271), (-0.9736, -6.0, 3.321), (-0.8781, -6.0, 3.327), (-0.8781, -4.0, 3.26), (-1.007, -4.0, 3.232), (-1.007, -6.0, 3.303), (-0.9758, -3.0, 2.44), (-0.8868, -3.062, 2.408), (-0.9737, -3.187, 2.561), (-1.007, -2.812, 2.451), (-0.9824, -2.937, 2.324), (-0.913, -3.0, 2.302), (-0.8781, -3.25, 2.534), (-1.007, -3.0, 2.575), (-1.007, -2.75, 2.33), (0.0, -1.0, 1.0), (-0.3507, -1.0, 1.0), (0.0, -0.2986, 1.0), (0.3507, -1.0, 1.0), (0.0, -1.701, 1.0), (-0.3264, -1.653, 1.0), (-0.3264, -0.3472, 1.0), (0.3264, -0.3472, 1.0), (0.3264, -1.653, 1.0), (0.0, -17.0, 1.0), (-0.3507, -17.0, 1.0), (0.0, -16.3, 1.0), (0.3507, -17.0, 1.0), (0.0, -17.7, 1.0), (-0.3264, -17.65, 1.0), (-0.3264, -16.35, 1.0), (0.3264, -16.35, 1.0), (0.3264, -17.65, 1.0), (-0.001418, -18.82, 1.006), (-0.005674, -18.89, 1.024), (-0.3685, -18.71, 1.005), (0.0, -18.64, 1.0), (0.3628, -18.69, 1.006), (0.375, -18.75, 1.025), (-0.3977, -18.79, 1.02), (-0.3264, -18.53, 1.0), (0.3264, -18.53, 1.0), (0.9094, -1.008, 1.006), (0.9431, -1.031, 1.024), (0.8528, -1.757, 1.005), (0.8194, -1.0, 1.0), (0.8472, -0.2743, 1.006), (0.875, -0.25, 1.025), (0.8975, -1.875, 1.02), (0.7639, -1.653, 1.0), (0.7639, -0.3472, 1.0), (-1.224e-05, -2.878, 1.0), (-4.897e-05, -3.125, 1.002), (-0.3685, -2.757, 1.0), (0.0, -2.639, 1.0), (0.3685, -2.757, 1.002), (0.3975, -3.0, 1.008), (-0.3977, -3.0, 1.0), (-0.3264, -2.528, 1.0), (0.3264, -2.528, 1.0), (0.9094, -16.99, 1.006), (0.9431, -16.97, 1.024), (0.8472, -17.73, 1.006), (0.8194, -17.0, 1.0), (0.8528, -16.24, 1.005), (0.8975, -16.12, 1.02), (0.875, -17.75, 1.025), (0.7639, -17.65, 1.0), (0.7639, -16.35, 1.0), (-0.9109, -16.99, 1.0), (-0.9493, -16.98, 1.002), (-0.853, -16.24, 1.0), (-0.8194, -17.0, 1.0), (-0.853, -17.74, 1.002), (-0.898, -17.79, 1.008), (-0.898, -16.12, 1.0), (-0.7639, -16.35, 1.0), (-0.7639, -17.65, 1.0), (-0.001418, 0.8188, 1.006), (-0.005674, 0.8862, 1.024), (0.3628, 0.6944, 1.006), (0.0, 0.6389, 1.0), (-0.3685, 0.7057, 1.005), (-0.3977, 0.795, 1.02), (0.375, 0.75, 1.025), (0.3264, 0.5278, 1.0), (-0.3264, 0.5278, 1.0), (0.0, -13.0, 1.4), (0.3507, -13.0, 1.4), (0.0, -12.3, 1.4), (-0.3507, -13.0, 1.4), (0.0, -13.7, 1.4), (0.3264, -13.65, 1.4), (0.3264, -12.35, 1.4), (-0.3264, -12.35, 1.4), (-0.3264, -13.65, 1.4), (0.0, -5.0, 1.4), (0.3507, -5.0, 1.4), (0.0, -4.299, 1.4), (-0.3507, -5.0, 1.4), (0.0, -5.701, 1.4), (0.3264, -5.653, 1.4), (0.3264, -4.347, 1.4), (-0.3264, -4.347, 1.4), (-0.3264, -5.653, 1.4), (0.9123, -5.0, 1.396), (0.9549, -5.0, 1.383), (0.8559, -4.243, 1.398), (0.8194, -5.0, 1.4), (0.8559, -5.757, 1.398), (0.9097, -5.875, 1.391), (0.9097, -4.125, 1.39), (0.7639, -4.347, 1.4), (0.7639, -5.653, 1.4), (-0.9109, -13.0, 1.402), (-0.9493, -13.0, 1.406), (-0.853, -13.74, 1.403), (-0.8194, -13.0, 1.4), (-0.853, -12.26, 1.403), (-0.898, -12.2, 1.413), (-0.898, -13.79, 1.412), (-0.7639, -13.65, 1.4), (-0.7639, -12.35, 1.4), (0.0007516, -3.173, 1.416), (0.003007, -3.082, 1.462), (-0.3685, -3.294, 1.413), (0.0, -3.361, 1.4), (0.3715, -3.274, 1.411), (0.4097, -3.125, 1.442), (-0.3977, -3.205, 1.451), (-0.3264, -3.472, 1.4), (0.3264, -3.472, 1.4), (0.0007516, -11.17, 1.418), (0.003007, -11.08, 1.471), (-0.3685, -11.29, 1.414), (0.0, -11.36, 1.4), (0.3715, -11.27, 1.412), (0.4097, -11.12, 1.448), (-0.3977, -11.2, 1.458), (-0.3264, -11.47, 1.4), (0.3264, -11.47, 1.4), (0.0007516, -14.83, 1.416), (0.003007, -14.92, 1.462), (0.3715, -14.73, 1.411), (0.0, -14.64, 1.4), (-0.3685, -14.71, 1.413), (-0.3977, -14.79, 1.451), (0.4097, -14.87, 1.442), (0.3264, -14.53, 1.4), (-0.3264, -14.53, 1.4), (0.9123, -13.0, 1.396), (0.9549, -13.0, 1.383), (0.8559, -12.24, 1.398), (0.8194, -13.0, 1.4), (0.8559, -13.76, 1.398), (0.9097, -13.87, 1.39), (0.9097, -12.12, 1.391), (0.7639, -12.35, 1.4), (0.7639, -13.65, 1.4), (-0.689, -19.0, 2.7), (-0.689, -18.94, 2.797), (-0.689, -18.75, 2.889), (-0.689, -2.0, 3.168), (-0.689, -1.062, 3.112), (-0.689, -0.25, 3.047), (-0.689, 1.0, 1.3), (-0.6974, 0.9622, 1.205), (-0.7226, 0.8488, 1.118), (-0.9257, -16.03, 1.0), (-0.9636, -16.96, 1.004), (-0.9257, -17.82, 1.015), (-0.3756, 0.375, 2.974), (-0.01838, 0.3307, 2.971), (0.3021, 0.1979, 2.964), (0.6875, 0.375, 1.3), (0.6875, 0.375, 1.206), (0.6875, 0.375, 1.125), (0.375, 0.75, 1.062), (-0.00853, 0.8997, 1.061), (-0.4091, 0.8488, 1.056), (0.6875, -16.0, 3.093), (0.6654, -16.9, 3.043), (0.599, -17.6, 2.994), (0.6875, -18.37, 1.3), (0.6875, -18.37, 1.206), (0.6875, -18.37, 1.125), (0.9244, -1.969, 1.056), (0.9498, -1.055, 1.061), (0.875, -0.25, 1.062), (0.3021, -18.2, 2.964), (-0.01838, -18.33, 2.971), (-0.3756, -18.37, 2.974), (-0.4091, -18.85, 1.056), (-0.00853, -18.9, 1.061), (0.375, -18.75, 1.062), (-0.7226, -18.85, 1.118), (-0.6974, -18.96, 1.205), (-0.689, -19.0, 1.3), (-0.689, -19.0, 1.5), (-0.689, -19.0, 1.6), (-0.689, -19.0, 1.7), (-0.689, -19.0, 1.9), (-0.689, -19.0, 2.0), (-0.689, -19.0, 2.1), (-0.689, -19.0, 2.3), (-0.689, -19.0, 2.4), (-0.689, -19.0, 2.5), (-0.689, -17.75, 3.047), (-0.689, -16.94, 3.112), (-0.689, -16.0, 3.168), (-0.689, -14.0, 3.26), (-0.689, -13.0, 3.297), (-0.689, -12.0, 3.327), (-0.689, -10.0, 3.362), (-0.689, -9.0, 3.366), (-0.689, -8.0, 3.362), (-0.689, -6.0, 3.327), (-0.689, -5.0, 3.297), (-0.689, -4.0, 3.26), (-0.689, 0.75, 2.889), (-0.689, 0.9375, 2.797), (-0.689, 1.0, 2.7), (-0.689, 1.0, 2.5), (-0.689, 1.0, 2.4), (-0.689, 1.0, 2.3), (-0.689, 1.0, 2.1), (-0.689, 1.0, 2.0), (-0.689, 1.0, 1.9), (-0.689, 1.0, 1.7), (-0.689, 1.0, 1.6), (-0.689, 1.0, 1.5), (-0.9257, -0.1825, 1.015), (-0.9636, -1.038, 1.004), (-0.9257, -1.969, 1.0), (-0.7226, -4.031, 1.0), (-0.6974, -5.008, 1.0), (-0.689, -6.0, 1.0), (-0.689, -8.0, 1.0), (-0.689, -9.0, 1.0), (-0.689, -10.0, 1.0), (-0.689, -12.0, 1.0), (-0.6974, -12.99, 1.0), (-0.7226, -13.97, 1.0), (0.599, 0.1979, 2.9), (0.6654, 0.3307, 2.818), (0.6875, 0.375, 2.721), (0.6875, 0.375, 2.512), (0.6875, 0.375, 2.408), (0.6875, 0.375, 2.305), (0.6875, 0.375, 2.101), (0.6875, 0.375, 2.0), (0.6875, 0.375, 1.9), (0.6875, 0.375, 1.7), (0.6875, 0.375, 1.6), (0.6875, 0.375, 1.5), (0.599, -0.3958, 2.994), (0.6654, -1.099, 3.043), (0.6875, -2.0, 3.093), (0.6875, -4.0, 3.189), (0.6875, -5.0, 3.231), (0.6875, -6.0, 3.266), (0.6875, -8.0, 3.309), (0.6875, -9.0, 3.315), (0.6875, -10.0, 3.309), (0.6875, -12.0, 3.266), (0.6875, -13.0, 3.231), (0.6875, -14.0, 3.189), (0.599, -18.2, 2.9), (0.6654, -18.33, 2.818), (0.6875, -18.37, 2.721), (0.6875, -18.37, 2.512), (0.6875, -18.37, 2.408), (0.6875, -18.37, 2.305), (0.6875, -18.37, 2.101), (0.6875, -18.37, 2.0), (0.6875, -18.37, 1.9), (0.6875, -18.37, 1.7), (0.6875, -18.37, 1.6), (0.6875, -18.37, 1.5), (0.875, -17.75, 1.062), (0.9498, -16.95, 1.061), (0.9244, -16.03, 1.056), (0.7212, -13.97, 1.056), (0.6959, -12.99, 1.061), (0.6875, -12.0, 1.062), (0.6875, -10.0, 1.062), (0.6875, -9.0, 1.062), (0.6875, -8.0, 1.062), (0.6875, -6.0, 1.062), (0.6959, -5.008, 1.061), (0.7212, -4.031, 1.056), (0.375, -15.0, 3.187), (-0.000153, -15.0, 3.21), (-0.3756, -15.0, 3.217), (0.375, -11.0, 3.326), (-0.000153, -11.0, 3.343), (-0.3756, -11.0, 3.349), (0.375, -7.0, 3.326), (-0.000153, -7.0, 3.343), (-0.3756, -7.0, 3.349), (0.375, -3.0, 3.187), (-0.000153, -3.0, 3.21), (-0.3756, -3.0, 3.217), (-0.4091, -14.59, 1.0), (-9.256e-05, -14.48, 1.004), (0.4087, -14.59, 1.015), (-0.3756, -11.0, 1.0), (-0.000153, -11.0, 1.006), (0.375, -11.0, 1.025), (-0.3756, -7.0, 1.0), (-0.000153, -7.0, 1.006), (0.375, -7.0, 1.025), (-0.4091, -3.406, 1.0), (-9.256e-05, -3.516, 1.004), (0.4087, -3.406, 1.015), (-0.3756, -19.0, 2.6), (-0.000153, -18.94, 2.602), (0.375, -18.75, 2.607), (-0.3756, -19.0, 2.2), (-0.000153, -18.94, 2.2), (0.375, -18.75, 2.201), (-0.3756, -19.0, 1.8), (-0.000153, -18.94, 1.8), (0.375, -18.75, 1.8), (-0.3756, -19.0, 1.4), (-0.000153, -18.94, 1.4), (0.375, -18.75, 1.4), (0.9583, -3.0, 1.301), (0.9707, -3.0, 1.205), (0.9244, -3.0, 1.118), (0.875, -3.0, 3.068), (0.9498, -3.0, 2.97), (0.9244, -3.0, 2.853), (0.7212, -2.594, 2.496), (0.7207, -2.385, 2.34), (0.7865, -2.198, 2.242), (0.7865, -2.198, 2.111), (0.737, -2.286, 2.009), (0.7865, -2.198, 1.908), (0.7865, -2.198, 1.789), (0.7253, -2.378, 1.709), (0.7396, -2.562, 1.581), (0.9583, -7.0, 1.302), (0.9583, -7.0, 1.207), (0.875, -7.0, 1.125), (0.875, -7.0, 3.238), (0.9498, -7.0, 3.162), (0.9244, -7.0, 3.065), (0.7212, -7.406, 2.702), (0.7207, -7.615, 2.495), (0.7865, -7.802, 2.349), (0.7865, -7.802, 2.164), (0.737, -7.714, 2.04), (0.7865, -7.802, 1.926), (0.7865, -7.802, 1.807), (0.7253, -7.622, 1.731), (0.7396, -7.437, 1.596), (0.9583, -11.0, 1.302), (0.9583, -11.0, 1.207), (0.875, -11.0, 1.125), (0.875, -11.0, 3.238), (0.9498, -11.0, 3.162), (0.9244, -11.0, 3.065), (0.7212, -10.59, 2.702), (0.7207, -10.39, 2.495), (0.7865, -10.2, 2.349), (0.7865, -10.2, 2.164), (0.737, -10.29, 2.04), (0.7865, -10.2, 1.926), (0.7865, -10.2, 1.807), (0.7253, -10.38, 1.731), (0.7396, -10.56, 1.596), (0.9583, -15.0, 1.301), (0.9707, -15.0, 1.205), (0.9244, -15.0, 1.118), (0.875, -15.0, 3.068), (0.9498, -15.0, 2.97), (0.9244, -15.0, 2.853), (0.7212, -15.41, 2.496), (0.7207, -15.61, 2.34), (0.7865, -15.8, 2.242), (0.7865, -15.8, 2.111), (0.737, -15.71, 2.009), (0.7865, -15.8, 1.908), (0.7865, -15.8, 1.789), (0.7253, -15.62, 1.709), (0.7396, -15.44, 1.581), (0.9244, -1.969, 2.673), (0.9498, -1.055, 2.653), (0.875, -0.25, 2.633), (0.9271, -1.604, 2.199), (0.9505, -0.9635, 2.205), (0.875, -0.25, 2.205), (0.9271, -1.604, 1.816), (0.9505, -0.9635, 1.804), (0.875, -0.25, 1.8), (0.9427, -1.969, 1.411), (0.9544, -1.055, 1.403), (0.875, -0.25, 1.4), (0.7212, -5.969, 2.953), (0.7044, -5.0, 2.917), (0.7212, -4.031, 2.833), (0.9427, -5.969, 1.362), (0.9714, -5.0, 1.349), (0.9427, -4.031, 1.361), (0.9244, -9.969, 2.948), (0.9622, -9.0, 2.957), (0.9244, -8.031, 2.948), (0.9271, -9.604, 2.267), (0.9635, -9.0, 2.269), (0.9271, -8.396, 2.267), (0.9271, -9.604, 1.823), (0.9635, -9.0, 1.811), (0.9271, -8.396, 1.823), (0.9427, -9.969, 1.413), (0.9714, -9.0, 1.407), (0.9427, -8.031, 1.413), (0.7212, -13.97, 2.833), (0.7044, -13.0, 2.917), (0.7212, -12.03, 2.953), (0.9427, -13.97, 1.361), (0.9714, -13.0, 1.349), (0.9427, -12.03, 1.362), (0.875, -17.75, 2.633), (0.9498, -16.95, 2.653), (0.9244, -16.03, 2.673), (0.875, -17.75, 2.205), (0.9505, -17.04, 2.205), (0.9271, -16.4, 2.199), (0.875, -17.75, 1.8), (0.9505, -17.04, 1.804), (0.9271, -16.4, 1.816), (0.875, -17.75, 1.4), (0.9544, -16.95, 1.403), (0.9427, -16.03, 1.411), (0.375, 0.75, 2.607), (-0.000153, 0.9375, 2.602), (-0.3756, 1.0, 2.6), (0.375, 0.75, 2.201), (-0.000153, 0.9375, 2.2), (-0.3756, 1.0, 2.2), (0.375, 0.75, 1.8), (-0.000153, 0.9375, 1.8), (-0.3756, 1.0, 1.8), (0.375, 0.75, 1.4), (-0.000153, 0.9375, 1.4), (-0.3756, 1.0, 1.4), (-1.006, -18.2, 1.08), (-0.9859, -18.35, 1.065), (-0.9273, -18.44, 1.056), (-0.8781, -19.0, 1.4), (-0.9736, -18.94, 1.4), (-1.007, -18.75, 1.4), (-0.689, -14.75, 2.484), (-0.7139, -14.94, 2.342), (-0.7884, -15.0, 2.247), (-0.7884, -15.0, 2.113), (-0.7387, -15.0, 2.009), (-0.7884, -15.0, 1.908), (-0.7884, -15.0, 1.789), (-0.7223, -14.96, 1.713), (-0.7226, -14.85, 1.598), (-0.8781, -7.0, 1.0), (-0.9736, -7.0, 1.006), (-1.007, -7.0, 1.025), (-1.007, -11.41, 1.441), (-0.986, -11.55, 1.459), (-0.9273, -11.56, 1.471), (-0.689, -11.25, 2.662), (-0.7139, -11.06, 2.485), (-0.7884, -11.0, 2.349), (-0.7884, -11.0, 2.164), (-0.7387, -11.0, 2.04), (-0.7884, -11.0, 1.926), (-0.7884, -11.0, 1.807), (-0.7223, -11.04, 1.735), (-0.7226, -11.15, 1.614), (-1.006, 0.1979, 1.08), (-0.9859, 0.3476, 1.065), (-0.9273, 0.4425, 1.056), (-0.9273, -3.0, 1.0), (-0.9859, -3.0, 1.006), (-1.007, -3.0, 1.025), (-0.689, -6.75, 2.662), (-0.7139, -6.937, 2.485), (-0.7884, -7.0, 2.349), (-0.7884, -7.0, 2.164), (-0.7387, -7.0, 2.04), (-0.7884, -7.0, 1.926), (-0.7884, -7.0, 1.807), (-0.7223, -6.962, 1.735), (-0.7226, -6.849, 1.614), (-1.007, -10.75, 1.8), (-0.9868, -10.94, 1.806), (-0.9305, -11.0, 1.823), (-0.8781, 1.0, 1.4), (-0.9736, 0.9375, 1.4), (-1.007, 0.75, 1.4), (-0.689, -3.25, 2.484), (-0.7139, -3.062, 2.342), (-0.7884, -3.0, 2.247), (-0.7884, -3.0, 2.113), (-0.7387, -3.0, 2.009), (-0.7884, -3.0, 1.908), (-0.7884, -3.0, 1.789), (-0.7223, -3.038, 1.713), (-0.7226, -3.151, 1.598), (-1.007, -10.75, 2.27), (-0.9868, -10.94, 2.269), (-0.9305, -11.0, 2.267), (-0.8781, -11.62, 2.842), (-0.9737, -11.57, 2.865), (-1.007, -11.41, 2.896), (-0.8781, 1.0, 1.8), (-0.9736, 0.9375, 1.8), (-1.007, 0.75, 1.8), (-0.8781, 1.0, 2.2), (-0.9736, 0.9375, 2.2), (-1.007, 0.75, 2.201), (-0.689, -12.25, 2.867), (-0.689, -13.0, 2.845), (-0.689, -13.75, 2.763), (-0.9257, -12.18, 1.423), (-0.9636, -13.0, 1.411), (-0.9257, -13.82, 1.422), (-1.007, -2.75, 1.8), (-0.9868, -2.937, 1.804), (-0.9305, -3.0, 1.816), (-0.9305, -3.0, 2.204), (-0.9868, -2.937, 2.213), (-1.007, -2.75, 2.215), (-1.006, 0.1979, 2.964), (-0.9736, 0.3307, 2.971), (-0.8781, 0.375, 2.974), (-0.8781, 1.0, 2.6), (-0.9736, 0.9375, 2.602), (-1.007, 0.75, 2.607), (-0.689, -4.25, 2.763), (-0.689, -5.0, 2.845), (-0.689, -5.75, 2.867), (-0.9257, -4.182, 1.422), (-0.9636, -5.0, 1.411), (-0.9257, -5.817, 1.423), (-1.007, -6.594, 1.441), (-0.986, -6.447, 1.459), (-0.9273, -6.442, 1.471), (-0.9273, -3.557, 1.469), (-0.986, -3.553, 1.459), (-1.007, -3.406, 1.441), (-1.007, -15.25, 1.8), (-0.9868, -15.06, 1.804), (-0.9305, -15.0, 1.816), (-0.9273, -14.44, 1.469), (-0.986, -14.45, 1.459), (-1.007, -14.59, 1.441), (0.4087, -14.59, 2.616), (0.008285, -14.43, 2.576), (-0.3756, -14.37, 2.595), (0.4271, -15.0, 1.521), (0.004491, -14.96, 1.562), (-0.4091, -14.85, 1.535), (0.4087, -11.41, 2.8), (0.008285, -11.57, 2.741), (-0.3756, -11.62, 2.762), (0.4271, -11.0, 1.537), (0.004491, -11.04, 1.583), (-0.4091, -11.15, 1.551), (0.4271, -7.0, 1.537), (0.004491, -6.962, 1.583), (-0.4091, -6.849, 1.551), (0.4271, -3.0, 1.521), (0.004491, -3.038, 1.562), (-0.4091, -3.151, 1.535), (0.4087, -6.594, 2.8), (0.008285, -6.43, 2.741), (-0.3756, -6.375, 2.762), (0.4087, -3.406, 2.616), (0.008285, -3.57, 2.576), (-0.3756, -3.625, 2.595), (-1.008, -18.37, 2.721), (-1.008, -18.33, 2.818), (-1.008, -18.2, 2.9), (-1.008, -2.0, 3.093), (-1.008, -1.099, 3.043), (-1.008, -0.3958, 2.994), (-1.008, 0.375, 1.3), (-1.008, 0.3307, 1.21), (-1.008, 0.1979, 1.14), (-1.008, -16.0, 1.062), (-1.008, -16.9, 1.067), (-1.008, -17.6, 1.08), (-1.008, -18.2, 1.14), (-1.008, -18.33, 1.21), (-1.008, -18.37, 1.3), (-1.008, -18.37, 1.5), (-1.008, -18.37, 1.6), (-1.008, -18.37, 1.7), (-1.008, -18.37, 1.9), (-1.008, -18.37, 2.0), (-1.008, -18.37, 2.101), (-1.008, -18.37, 2.305), (-1.008, -18.37, 2.408), (-1.008, -18.37, 2.512), (-1.008, -17.6, 2.994), (-1.008, -16.9, 3.043), (-1.008, -16.0, 3.093), (-1.008, -14.0, 3.189), (-1.008, -13.0, 3.231), (-1.008, -12.0, 3.266), (-1.008, -10.0, 3.309), (-1.008, -9.0, 3.315), (-1.008, -8.0, 3.309), (-1.008, -6.0, 3.266), (-1.008, -5.0, 3.231), (-1.008, -4.0, 3.189), (-1.008, 0.1979, 2.9), (-1.008, 0.3307, 2.818), (-1.008, 0.375, 2.721), (-1.008, 0.375, 2.512), (-1.008, 0.375, 2.408), (-1.008, 0.375, 2.305), (-1.008, 0.375, 2.101), (-1.008, 0.375, 2.0), (-1.008, 0.375, 1.9), (-1.008, 0.375, 1.7), (-1.008, 0.375, 1.6), (-1.008, 0.375, 1.5), (-1.008, -0.3958, 1.08), (-1.008, -1.099, 1.067), (-1.008, -2.0, 1.062), (-1.008, -4.0, 1.062), (-1.008, -5.0, 1.062), (-1.008, -6.0, 1.062), (-1.008, -8.0, 1.062), (-1.008, -9.0, 1.062), (-1.008, -10.0, 1.062), (-1.008, -12.0, 1.062), (-1.008, -13.0, 1.062), (-1.008, -14.0, 1.062), (-1.009, -15.0, 1.297), (-1.01, -15.0, 1.205), (-1.009, -15.0, 1.125), (-1.009, -15.0, 3.068), (-1.01, -15.0, 2.971), (-1.009, -15.0, 2.859), (-1.008, -15.41, 2.576), (-1.008, -15.57, 2.447), (-1.008, -15.62, 2.327), (-1.008, -15.62, 2.105), (-1.008, -15.62, 2.001), (-1.008, -15.62, 1.9), (-1.008, -15.62, 1.7), (-1.008, -15.57, 1.601), (-1.008, -15.41, 1.503), (-1.009, -11.0, 1.297), (-1.01, -11.0, 1.205), (-1.009, -11.0, 1.125), (-1.009, -11.0, 3.238), (-1.01, -11.0, 3.163), (-1.009, -11.0, 3.073), (-1.008, -10.59, 2.798), (-1.008, -10.43, 2.622), (-1.008, -10.37, 2.44), (-1.008, -10.37, 2.128), (-1.008, -10.37, 2.007), (-1.008, -10.37, 1.9), (-1.008, -10.37, 1.7), (-1.008, -10.43, 1.601), (-1.008, -10.59, 1.503), (-1.009, -7.0, 1.297), (-1.01, -7.0, 1.205), (-1.009, -7.0, 1.125), (-1.009, -7.0, 3.238), (-1.01, -7.0, 3.163), (-1.009, -7.0, 3.073), (-1.008, -7.406, 2.798), (-1.008, -7.57, 2.622), (-1.008, -7.625, 2.44), (-1.008, -7.625, 2.128), (-1.008, -7.625, 2.007), (-1.008, -7.625, 1.9), (-1.008, -7.625, 1.7), (-1.008, -7.57, 1.601), (-1.008, -7.406, 1.503), (-1.009, -3.0, 1.297), (-1.01, -3.0, 1.205), (-1.009, -3.0, 1.125), (-1.009, -3.0, 3.068), (-1.01, -3.0, 2.971), (-1.009, -3.0, 2.859), (-1.008, -2.594, 2.576), (-1.008, -2.43, 2.447), (-1.008, -2.375, 2.327), (-1.008, -2.375, 2.105), (-1.008, -2.375, 2.001), (-1.008, -2.375, 1.9), (-1.008, -2.375, 1.7), (-1.008, -2.43, 1.601), (-1.008, -2.594, 1.503), (-1.009, -16.03, 2.686), (-1.01, -16.95, 2.657), (-1.009, -17.75, 2.633), (-1.009, -16.25, 2.211), (-1.009, -17.0, 2.208), (-1.009, -17.75, 2.205), (-1.009, -16.25, 1.8), (-1.009, -17.0, 1.8), (-1.009, -17.75, 1.8), (-1.009, -16.03, 1.4), (-1.01, -16.95, 1.4), (-1.009, -17.75, 1.4), (-1.008, -12.03, 2.969), (-1.008, -13.0, 2.925), (-1.008, -13.97, 2.846), (-1.008, -12.03, 1.359), (-1.008, -13.0, 1.348), (-1.008, -13.97, 1.359), (-1.009, -8.031, 2.964), (-1.01, -9.0, 2.965), (-1.009, -9.969, 2.964), (-1.009, -8.25, 2.27), (-1.009, -9.0, 2.27), (-1.009, -9.75, 2.27), (-1.009, -8.25, 1.8), (-1.009, -9.0, 1.8), (-1.009, -9.75, 1.8), (-1.009, -8.031, 1.4), (-1.01, -9.0, 1.4), (-1.009, -9.969, 1.4), (-1.008, -4.031, 2.846), (-1.008, -5.0, 2.925), (-1.008, -5.969, 2.969), (-1.008, -4.031, 1.359), (-1.008, -5.0, 1.348), (-1.008, -5.969, 1.359), (-1.009, -0.25, 2.633), (-1.01, -1.055, 2.657), (-1.009, -1.969, 2.686), (-1.009, -0.25, 2.205), (-1.009, -1.0, 2.208), (-1.009, -1.75, 2.211), (-1.009, -0.25, 1.8), (-1.009, -1.0, 1.8), (-1.009, -1.75, 1.8), (-1.009, -0.25, 1.4), (-1.01, -1.055, 1.4), (-1.009, -1.969, 1.4), (-0.8781, -11.0, 1.0), (-0.9736, -11.0, 1.006), (-1.007, -11.0, 1.025), (-0.8781, -14.37, 2.662), (-0.9737, -14.43, 2.679), (-1.007, -14.59, 2.696), (-0.8781, -19.0, 1.8), (-0.9736, -18.94, 1.8), (-1.007, -18.75, 1.8), (-0.8781, -18.37, 2.974), (-0.9736, -18.33, 2.971), (-1.006, -18.2, 2.964), (-1.007, -18.75, 2.607), (-0.9736, -18.94, 2.602), (-0.8781, -19.0, 2.6), (-0.9273, -15.0, 1.0), (-0.9859, -15.0, 1.006), (-1.007, -15.0, 1.025), (-0.8781, -19.0, 2.2), (-0.9736, -18.94, 2.2), (-1.007, -18.75, 2.201), (-0.9305, -7.0, 2.267), (-0.9868, -7.062, 2.269), (-1.007, -7.25, 2.27), (-1.007, -6.594, 2.896), (-0.9737, -6.43, 2.865), (-0.8781, -6.375, 2.842), (-1.007, -3.0, 3.187), (-0.9736, -3.0, 3.21), (-0.8781, -3.0, 3.217), (-0.9305, -7.0, 1.823), (-0.9868, -7.062, 1.806), (-1.007, -7.25, 1.8), (-0.8781, -15.0, 3.217), (-0.9736, -15.0, 3.21), (-1.007, -15.0, 3.187), (-0.8781, -11.0, 3.349), (-0.9736, -11.0, 3.343), (-1.007, -11.0, 3.326), (-0.9305, -15.0, 2.204), (-0.9868, -15.06, 2.213), (-1.007, -15.25, 2.215), (-0.8781, -7.0, 3.349), (-0.9736, -7.0, 3.343), (-1.007, -7.0, 3.326), (-1.007, -3.406, 2.696), (-0.9737, -3.57, 2.679), (-0.8781, -3.625, 2.662), (-0.599, -16.4, 1.0), (-0.6432, -17.0, 1.0), (-0.599, -17.6, 1.0), (0.3021, 0.1979, 1.0), (0.0, 0.2865, 1.0), (-0.3021, 0.1979, 1.0), (0.599, -1.604, 1.0), (0.6432, -1.0, 1.0), (0.599, -0.3958, 1.0), (-0.3021, -18.2, 1.0), (0.0, -18.29, 1.0), (0.3021, -18.2, 1.0), (-0.599, -0.3958, 1.0), (-0.6432, -1.0, 1.0), (-0.599, -1.604, 1.0), (0.599, -17.6, 1.0), (0.6432, -17.0, 1.0), (0.599, -16.4, 1.0), (-0.3021, -15.8, 1.0), (0.0, -15.71, 1.0), (0.3021, -15.8, 1.0), (-0.3021, -2.198, 1.0), (0.0, -2.286, 1.0), (0.3021, -2.198, 1.0), (0.7212, -15.41, 1.015), (0.6738, -15.61, 1.004), (0.599, -15.8, 1.0), (-0.599, -15.8, 1.0), (-0.6739, -15.61, 1.0), (-0.7216, -15.41, 1.0), (-0.7216, 0.4425, 1.015), (-0.6739, 0.3476, 1.004), (-0.599, 0.1979, 1.0), (-0.599, -2.198, 1.0), (-0.6739, -2.385, 1.0), (-0.7216, -2.594, 1.0), (-0.7216, -18.44, 1.015), (-0.6739, -18.35, 1.004), (-0.599, -18.2, 1.0), (0.599, -18.2, 1.0), (0.6654, -18.33, 1.006), (0.6875, -18.37, 1.025), (0.7212, -2.594, 1.015), (0.6738, -2.385, 1.004), (0.599, -2.198, 1.0), (0.599, 0.1979, 1.0), (0.6654, 0.3307, 1.006), (0.6875, 0.375, 1.025), (0.599, -5.604, 1.4), (0.6432, -5.0, 1.4), (0.599, -4.396, 1.4), (0.599, -13.6, 1.4), (0.6432, -13.0, 1.4), (0.599, -12.4, 1.4), (-0.599, -12.4, 1.4), (-0.6432, -13.0, 1.4), (-0.599, -13.6, 1.4), (-0.599, -4.396, 1.4), (-0.6432, -5.0, 1.4), (-0.599, -5.604, 1.4), (0.3021, -14.2, 1.4), (0.0, -14.29, 1.4), (-0.3021, -14.2, 1.4), (0.3021, -11.8, 1.4), (0.0, -11.71, 1.4), (-0.3021, -11.8, 1.4), (0.3021, -6.198, 1.4), (0.0, -6.286, 1.4), (-0.3021, -6.198, 1.4), (0.3021, -3.802, 1.4), (0.0, -3.714, 1.4), (-0.3021, -3.802, 1.4), (-0.7216, -6.442, 1.431), (-0.6739, -6.348, 1.408), (-0.599, -6.198, 1.4), (-0.599, -3.802, 1.4), (-0.6739, -3.652, 1.407), (-0.7216, -3.557, 1.428), (0.7396, -6.562, 1.413), (0.6784, -6.378, 1.403), (0.599, -6.198, 1.4), (0.7396, -3.437, 1.411), (0.6784, -3.622, 1.403), (0.599, -3.802, 1.4), (-0.7216, -14.44, 1.428), (-0.6739, -14.35, 1.407), (-0.599, -14.2, 1.4), (-0.599, -11.8, 1.4), (-0.6739, -11.65, 1.408), (-0.7216, -11.56, 1.431), (0.599, -11.8, 1.4), (0.6784, -11.62, 1.403), (0.7396, -11.44, 1.413), (0.7396, -14.56, 1.411), (0.6784, -14.38, 1.403), (0.599, -14.2, 1.4), (-0.787, -18.57, 1.043), (-0.689, -18.37, 2.974), (-0.787, 0.572, 1.043), (-0.689, 0.375, 2.974), (0.6875, -18.37, 1.062), (0.5093, -18.02, 2.954), (0.6875, 0.375, 1.062), (0.5093, 0.01852, 2.954), (-0.689, -19.0, 1.4), (-0.689, -19.0, 1.8), (-0.689, -19.0, 2.2), (-0.689, -19.0, 2.6), (-0.689, -15.0, 3.217), (-0.689, -11.0, 3.349), (-0.689, -7.0, 3.349), (-0.689, -3.0, 3.217), (-0.689, 1.0, 2.6), (-0.689, 1.0, 2.2), (-0.689, 1.0, 1.8), (-0.689, 1.0, 1.4), (-0.787, -3.0, 1.0), (-0.689, -7.0, 1.0), (-0.689, -11.0, 1.0), (-0.787, -15.0, 1.0), (0.6875, 0.375, 2.617), (0.6875, 0.375, 2.203), (0.6875, 0.375, 1.8), (0.6875, 0.375, 1.4), (0.6875, -3.0, 3.143), (0.6875, -7.0, 3.293), (0.6875, -11.0, 3.293), (0.6875, -15.0, 3.143), (0.6875, -18.37, 2.617), (0.6875, -18.37, 2.203), (0.6875, -18.37, 1.8), (0.6875, -18.37, 1.4), (0.786, -15.0, 1.043), (0.6875, -11.0, 1.062), (0.6875, -7.0, 1.062), (0.786, -3.0, 1.043), (0.786, -3.0, 2.7), (0.8426, -2.019, 2.186), (0.8426, -2.019, 1.836), (0.8449, -3.0, 1.42), (0.786, -7.0, 2.925), (0.8426, -7.981, 2.261), (0.8426, -7.981, 1.849), (0.8449, -7.0, 1.424), (0.786, -11.0, 2.925), (0.8426, -10.02, 2.261), (0.8426, -10.02, 1.849), (0.8449, -11.0, 1.424), (0.786, -15.0, 2.7), (0.8426, -15.98, 2.186), (0.8426, -15.98, 1.836), (0.8449, -15.0, 1.42), (-0.689, -14.37, 2.637), (-0.845, -15.0, 2.19), (-0.845, -15.0, 1.836), (-0.787, -14.57, 1.471), (-0.689, -11.62, 2.812), (-0.845, -11.0, 2.261), (-0.845, -11.0, 1.849), (-0.787, -11.43, 1.477), (-0.689, -6.375, 2.812), (-0.845, -7.0, 2.261), (-0.845, -7.0, 1.849), (-0.787, -6.572, 1.477), (-0.689, -3.625, 2.637), (-0.845, -3.0, 2.19), (-0.845, -3.0, 1.836), (-0.787, -3.428, 1.471), (-1.008, -18.37, 2.617), (-1.007, -18.02, 2.954), (-1.008, -3.0, 3.143), (-1.007, 0.01852, 2.954), (-1.008, 0.375, 1.4), (-1.007, 0.01852, 1.098), (-1.008, -15.0, 1.062), (-1.007, -18.02, 1.098), (-1.008, -18.37, 1.4), (-1.008, -18.37, 1.8), (-1.008, -18.37, 2.203), (-1.008, -15.0, 3.143), (-1.008, -11.0, 3.293), (-1.008, -7.0, 3.293), (-1.008, 0.375, 2.617), (-1.008, 0.375, 2.203), (-1.008, 0.375, 1.8), (-1.008, -3.0, 1.062), (-1.008, -7.0, 1.062), (-1.008, -11.0, 1.062), (-1.009, -15.0, 1.4), (-1.009, -15.0, 2.728), (-1.008, -15.62, 2.214), (-1.008, -15.62, 1.8), (-1.009, -11.0, 1.4), (-1.009, -11.0, 2.959), (-1.008, -10.37, 2.27), (-1.008, -10.37, 1.8), (-1.009, -7.0, 1.4), (-1.009, -7.0, 2.959), (-1.008, -7.625, 2.27), (-1.008, -7.625, 1.8), (-1.009, -3.0, 1.4), (-1.009, -3.0, 2.728), (-1.008, -2.375, 2.214), (-1.008, -2.375, 1.8), (-0.5093, -15.98, 1.0), (-0.5093, -18.02, 1.0), (0.5093, 0.01852, 1.0), (-0.5093, 0.01852, 1.0), (0.5093, -2.019, 1.0), (0.5093, -18.02, 1.0), (-0.5093, -2.019, 1.0), (0.5093, -15.98, 1.0), (0.5093, -6.019, 1.4), (0.5093, -3.981, 1.4), (0.5093, -14.02, 1.4), (0.5093, -11.98, 1.4), (-0.5093, -11.98, 1.4), (-0.5093, -14.02, 1.4), (-0.5093, -3.981, 1.4), (-0.5093, -6.019, 1.4), (-1.0, -1.0, -1.0), (-1.0, -1.0, 1.0), (-1.0, 1.0, -1.0), (-1.0, 1.0, 1.0), (1.0, -1.0, -1.0), (1.0, -1.0, 1.0), (1.0, 1.0, -1.0), (1.0, 1.0, 1.0), (-1.0, -19.0, -1.0), (-1.0, -19.0, 1.0), (-1.0, -17.0, -1.0), (-1.0, -17.0, 1.0), (1.0, -19.0, -1.0), (1.0, -19.0, 1.0), (1.0, -17.0, -1.0), (1.0, -17.0, 1.0), (-19.0, -1.0, -1.0), (-19.0, -1.0, 1.0), (-19.0, 1.0, -1.0), (-19.0, 1.0, 1.0), (-17.0, -1.0, -1.0), (-17.0, -1.0, 1.0), (-17.0, 1.0, -1.0), (-17.0, 1.0, 1.0), (-19.0, -19.0, -1.0), (-19.0, -19.0, 1.0), (-19.0, -17.0, -1.0), (-19.0, -17.0, 1.0), (-17.0, -19.0, -1.0), (-17.0, -19.0, 1.0), (-17.0, -17.0, -1.0), (-17.0, -17.0, 1.0), (-19.0, -19.0, 0.9), (-19.0, -19.0, 1.1), (-19.0, 1.0, 0.9), (-19.0, 1.0, 1.1), (1.0, -19.0, 0.9), (1.0, -19.0, 1.1), (1.0, 1.0, 0.9), (1.0, 1.0, 1.1)], [], [(0, 4, 5, 1), (1, 5, 1175, 1176), (4, 1683, 1682, 5), (5, 1682, 1848, 1175), (0, 1, 6, 2), (2, 6, 1697, 1698), (1, 1176, 1177, 6), (6, 1177, 1849, 1697), (0, 2, 7, 3), (3, 7, 1573, 1572), (2, 1698, 1699, 7), (7, 1699, 1904, 1573), (0, 3, 8, 4), (4, 8, 1684, 1683), (3, 1572, 1571, 8), (8, 1571, 1917, 1684), (9, 13, 14, 10), (10, 14, 1381, 1380), (13, 1101, 1100, 14), (14, 1100, 1845, 1381), (9, 10, 15, 11), (11, 15, 1109, 1110), (10, 1380, 1379, 15), (15, 1379, 1853, 1109), (9, 11, 16, 12), (12, 16, 1112, 1113), (11, 1110, 1111, 16), (16, 1111, 1832, 1112), (9, 12, 17, 13), (13, 17, 1102, 1101), (12, 1113, 1114, 17), (17, 1114, 1828, 1102), (18, 22, 23, 19), (19, 23, 1369, 1368), (22, 1308, 1307, 23), (23, 1307, 1881, 1369), (18, 19, 24, 20), (20, 24, 1118, 1119), (19, 1368, 1367, 24), (24, 1367, 1861, 1118), (18, 20, 25, 21), (21, 25, 1214, 1215), (20, 1119, 1120, 25), (25, 1120, 1830, 1214), (18, 21, 26, 22), (22, 26, 1309, 1308), (21, 1215, 1216, 26), (26, 1216, 1862, 1309), (27, 31, 32, 28), (28, 32, 1261, 1260), (31, 1119, 1118, 32), (32, 1118, 1861, 1261), (27, 28, 33, 29), (29, 33, 1132, 1131), (28, 1260, 1259, 33), (33, 1259, 1834, 1132), (27, 29, 34, 30), (30, 34, 1127, 1128), (29, 1131, 1130, 34), (34, 1130, 1826, 1127), (27, 30, 35, 31), (31, 35, 1120, 1119), (30, 1128, 1129, 35), (35, 1129, 1830, 1120), (36, 40, 41, 37), (37, 41, 1168, 1167), (40, 1764, 1765, 41), (41, 1765, 1846, 1168), (36, 37, 42, 38), (38, 42, 1760, 1761), (37, 1167, 1166, 42), (42, 1166, 1828, 1760), (36, 38, 43, 39), (39, 43, 1742, 1743), (38, 1761, 1762, 43), (43, 1762, 1937, 1742), (36, 39, 44, 40), (40, 44, 1763, 1764), (39, 1743, 1744, 44), (44, 1744, 1940, 1763), (45, 49, 50, 46), (46, 50, 1192, 1191), (49, 1236, 1235, 50), (50, 1235, 1854, 1192), (45, 46, 51, 47), (47, 51, 1108, 1107), (46, 1191, 1190, 51), (51, 1190, 1833, 1108), (45, 47, 52, 48), (48, 52, 1099, 1098), (47, 1107, 1106, 52), (52, 1106, 1829, 1099), (45, 48, 53, 49), (49, 53, 1237, 1236), (48, 1098, 1097, 53), (53, 1097, 1841, 1237), (54, 58, 59, 55), (55, 59, 1117, 1116), (58, 1125, 1124, 59), (59, 1124, 1831, 1117), (54, 55, 60, 56), (56, 60, 1226, 1227), (55, 1116, 1115, 60), (60, 1115, 1857, 1226), (54, 56, 61, 57), (57, 61, 1144, 1143), (56, 1227, 1228, 61), (61, 1228, 1838, 1144), (54, 57, 62, 58), (58, 62, 1126, 1125), (57, 1143, 1142, 62), (62, 1142, 1827, 1126), (63, 67, 68, 64), (64, 68, 1201, 1200), (67, 1227, 1226, 68), (68, 1226, 1857, 1201), (63, 64, 69, 65), (65, 69, 1229, 1230), (64, 1200, 1199, 69), (69, 1199, 1856, 1229), (63, 65, 70, 66), (66, 70, 1147, 1146), (65, 1230, 1231, 70), (70, 1231, 1839, 1147), (63, 66, 71, 67), (67, 71, 1228, 1227), (66, 1146, 1145, 71), (71, 1145, 1838, 1228), (72, 76, 77, 73), (73, 77, 1198, 1197), (76, 1230, 1229, 77), (77, 1229, 1856, 1198), (72, 73, 78, 74), (74, 78, 1232, 1233), (73, 1197, 1196, 78), (78, 1196, 1855, 1232), (72, 74, 79, 75), (75, 79, 1150, 1149), (74, 1233, 1234, 79), (79, 1234, 1840, 1150), (72, 75, 80, 76), (76, 80, 1231, 1230), (75, 1149, 1148, 80), (80, 1148, 1839, 1231), (81, 85, 86, 82), (82, 86, 1195, 1194), (85, 1233, 1232, 86), (86, 1232, 1855, 1195), (81, 82, 87, 83), (83, 87, 1235, 1236), (82, 1194, 1193, 87), (87, 1193, 1854, 1235), (81, 83, 88, 84), (84, 88, 1153, 1152), (83, 1236, 1237, 88), (88, 1237, 1841, 1153), (81, 84, 89, 85), (85, 89, 1234, 1233), (84, 1152, 1151, 89), (89, 1151, 1840, 1234), (90, 94, 95, 91), (91, 95, 1238, 1239), (94, 1758, 1759, 95), (95, 1759, 1849, 1238), (90, 91, 96, 92), (92, 96, 1754, 1755), (91, 1239, 1240, 96), (96, 1240, 1862, 1754), (90, 92, 97, 93), (93, 97, 1750, 1749), (92, 1755, 1756, 97), (97, 1756, 1941, 1750), (90, 93, 98, 94), (94, 98, 1757, 1758), (93, 1749, 1748, 98), (98, 1748, 1934, 1757), (99, 103, 104, 100), (100, 104, 1177, 1176), (103, 1239, 1238, 104), (104, 1238, 1849, 1177), (99, 100, 105, 101), (101, 105, 1241, 1242), (100, 1176, 1175, 105), (105, 1175, 1848, 1241), (99, 101, 106, 102), (102, 106, 1219, 1218), (101, 1242, 1243, 106), (106, 1243, 1863, 1219), (99, 102, 107, 103), (103, 107, 1240, 1239), (102, 1218, 1217, 107), (107, 1217, 1862, 1240), (108, 112, 113, 109), (109, 113, 1174, 1173), (112, 1242, 1241, 113), (113, 1241, 1848, 1174), (108, 109, 114, 110), (110, 114, 1244, 1245), (109, 1173, 1172, 114), (114, 1172, 1847, 1244), (108, 110, 115, 111), (111, 115, 1222, 1221), (110, 1245, 1246, 115), (115, 1246, 1864, 1222), (108, 111, 116, 112), (112, 116, 1243, 1242), (111, 1221, 1220, 116), (116, 1220, 1863, 1243), (117, 121, 122, 118), (118, 122, 1171, 1170), (121, 1245, 1244, 122), (122, 1244, 1847, 1171), (117, 118, 123, 119), (119, 123, 1247, 1248), (118, 1170, 1169, 123), (123, 1169, 1846, 1247), (117, 119, 124, 120), (120, 124, 1225, 1224), (119, 1248, 1249, 124), (124, 1249, 1865, 1225), (117, 120, 125, 121), (121, 125, 1246, 1245), (120, 1224, 1223, 125), (125, 1223, 1864, 1246), (126, 130, 131, 127), (127, 131, 1124, 1125), (130, 1203, 1202, 131), (131, 1202, 1831, 1124), (126, 127, 132, 128), (128, 132, 1096, 1095), (127, 1125, 1126, 132), (132, 1126, 1827, 1096), (126, 128, 133, 129), (129, 133, 1250, 1251), (128, 1095, 1094, 133), (133, 1094, 1837, 1250), (126, 129, 134, 130), (130, 134, 1204, 1203), (129, 1251, 1252, 134), (134, 1252, 1858, 1204), (135, 139, 140, 136), (136, 140, 1252, 1251), (139, 1206, 1205, 140), (140, 1205, 1858, 1252), (135, 136, 141, 137), (137, 141, 1141, 1140), (136, 1251, 1250, 141), (141, 1250, 1837, 1141), (135, 137, 142, 138), (138, 142, 1253, 1254), (137, 1140, 1139, 142), (142, 1139, 1836, 1253), (135, 138, 143, 139), (139, 143, 1207, 1206), (138, 1254, 1255, 143), (143, 1255, 1859, 1207), (144, 148, 149, 145), (145, 149, 1255, 1254), (148, 1209, 1208, 149), (149, 1208, 1859, 1255), (144, 145, 150, 146), (146, 150, 1138, 1137), (145, 1254, 1253, 150), (150, 1253, 1836, 1138), (144, 146, 151, 147), (147, 151, 1256, 1257), (146, 1137, 1136, 151), (151, 1136, 1835, 1256), (144, 147, 152, 148), (148, 152, 1210, 1209), (147, 1257, 1258, 152), (152, 1258, 1860, 1210), (153, 157, 158, 154), (154, 158, 1258, 1257), (157, 1212, 1211, 158), (158, 1211, 1860, 1258), (153, 154, 159, 155), (155, 159, 1135, 1134), (154, 1257, 1256, 159), (159, 1256, 1835, 1135), (153, 155, 160, 156), (156, 160, 1259, 1260), (155, 1134, 1133, 160), (160, 1133, 1834, 1259), (153, 156, 161, 157), (157, 161, 1213, 1212), (156, 1260, 1261, 161), (161, 1261, 1861, 1213), (162, 166, 167, 163), (163, 167, 1333, 1332), (166, 1110, 1109, 167), (167, 1109, 1853, 1333), (162, 163, 168, 164), (164, 168, 1262, 1263), (163, 1332, 1331, 168), (168, 1331, 1869, 1262), (162, 164, 169, 165), (165, 169, 1121, 1122), (164, 1263, 1264, 169), (169, 1264, 1865, 1121), (162, 165, 170, 166), (166, 170, 1111, 1110), (165, 1122, 1123, 170), (170, 1123, 1832, 1111), (171, 175, 176, 172), (172, 176, 1339, 1338), (175, 1263, 1262, 176), (176, 1262, 1869, 1339), (171, 172, 177, 173), (173, 177, 1277, 1278), (172, 1338, 1337, 177), (177, 1337, 1873, 1277), (171, 173, 178, 174), (174, 178, 1223, 1224), (173, 1278, 1279, 178), (178, 1279, 1864, 1223), (171, 174, 179, 175), (175, 179, 1264, 1263), (174, 1224, 1225, 179), (179, 1225, 1865, 1264), (180, 184, 185, 181), (181, 185, 1351, 1350), (184, 1278, 1277, 185), (185, 1277, 1873, 1351), (180, 181, 186, 182), (182, 186, 1292, 1293), (181, 1350, 1349, 186), (186, 1349, 1877, 1292), (180, 182, 187, 183), (183, 187, 1220, 1221), (182, 1293, 1294, 187), (187, 1294, 1863, 1220), (180, 183, 188, 184), (184, 188, 1279, 1278), (183, 1221, 1222, 188), (188, 1222, 1864, 1279), (189, 193, 194, 190), (190, 194, 1357, 1356), (193, 1293, 1292, 194), (194, 1292, 1877, 1357), (189, 190, 195, 191), (191, 195, 1307, 1308), (190, 1356, 1355, 195), (195, 1355, 1881, 1307), (189, 191, 196, 192), (192, 196, 1217, 1218), (191, 1308, 1309, 196), (196, 1309, 1862, 1217), (189, 192, 197, 193), (193, 197, 1294, 1293), (192, 1218, 1219, 197), (197, 1219, 1863, 1294), (198, 202, 203, 199), (199, 203, 1190, 1191), (202, 1179, 1178, 203), (203, 1178, 1833, 1190), (198, 199, 204, 200), (200, 204, 1265, 1266), (199, 1191, 1192, 204), (204, 1192, 1854, 1265), (198, 200, 205, 201), (201, 205, 1322, 1323), (200, 1266, 1267, 205), (205, 1267, 1866, 1322), (198, 201, 206, 202), (202, 206, 1180, 1179), (201, 1323, 1324, 206), (206, 1324, 1850, 1180), (207, 211, 212, 208), (208, 212, 1324, 1323), (211, 1182, 1181, 212), (212, 1181, 1850, 1324), (207, 208, 213, 209), (209, 213, 1268, 1269), (208, 1323, 1322, 213), (213, 1322, 1866, 1268), (207, 209, 214, 210), (210, 214, 1325, 1326), (209, 1269, 1270, 214), (214, 1270, 1867, 1325), (207, 210, 215, 211), (211, 215, 1183, 1182), (210, 1326, 1327, 215), (215, 1327, 1851, 1183), (216, 220, 221, 217), (217, 221, 1327, 1326), (220, 1185, 1184, 221), (221, 1184, 1851, 1327), (216, 217, 222, 218), (218, 222, 1271, 1272), (217, 1326, 1325, 222), (222, 1325, 1867, 1271), (216, 218, 223, 219), (219, 223, 1328, 1329), (218, 1272, 1273, 223), (223, 1273, 1868, 1328), (216, 219, 224, 220), (220, 224, 1186, 1185), (219, 1329, 1330, 224), (224, 1330, 1852, 1186), (225, 229, 230, 226), (226, 230, 1330, 1329), (229, 1188, 1187, 230), (230, 1187, 1852, 1330), (225, 226, 231, 227), (227, 231, 1274, 1275), (226, 1329, 1328, 231), (231, 1328, 1868, 1274), (225, 227, 232, 228), (228, 232, 1331, 1332), (227, 1275, 1276, 232), (232, 1276, 1869, 1331), (225, 228, 233, 229), (229, 233, 1189, 1188), (228, 1332, 1333, 233), (233, 1333, 1853, 1189), (234, 238, 239, 235), (235, 239, 1193, 1194), (238, 1266, 1265, 239), (239, 1265, 1854, 1193), (234, 235, 240, 236), (236, 240, 1280, 1281), (235, 1194, 1195, 240), (240, 1195, 1855, 1280), (234, 236, 241, 237), (237, 241, 1334, 1335), (236, 1281, 1282, 241), (241, 1282, 1870, 1334), (234, 237, 242, 238), (238, 242, 1267, 1266), (237, 1335, 1336, 242), (242, 1336, 1866, 1267), (243, 247, 248, 244), (244, 248, 1196, 1197), (247, 1281, 1280, 248), (248, 1280, 1855, 1196), (243, 244, 249, 245), (245, 249, 1295, 1296), (244, 1197, 1198, 249), (249, 1198, 1856, 1295), (243, 245, 250, 246), (246, 250, 1340, 1341), (245, 1296, 1297, 250), (250, 1297, 1874, 1340), (243, 246, 251, 247), (247, 251, 1282, 1281), (246, 1341, 1342, 251), (251, 1342, 1870, 1282), (252, 256, 257, 253), (253, 257, 1342, 1341), (256, 1284, 1283, 257), (257, 1283, 1870, 1342), (252, 253, 258, 254), (254, 258, 1298, 1299), (253, 1341, 1340, 258), (258, 1340, 1874, 1298), (252, 254, 259, 255), (255, 259, 1343, 1344), (254, 1299, 1300, 259), (259, 1300, 1875, 1343), (252, 255, 260, 256), (256, 260, 1285, 1284), (255, 1344, 1345, 260), (260, 1345, 1871, 1285), (261, 265, 266, 262), (262, 266, 1345, 1344), (265, 1287, 1286, 266), (266, 1286, 1871, 1345), (261, 262, 267, 263), (263, 267, 1301, 1302), (262, 1344, 1343, 267), (267, 1343, 1875, 1301), (261, 263, 268, 264), (264, 268, 1346, 1347), (263, 1302, 1303, 268), (268, 1303, 1876, 1346), (261, 264, 269, 265), (265, 269, 1288, 1287), (264, 1347, 1348, 269), (269, 1348, 1872, 1288), (270, 274, 275, 271), (271, 275, 1348, 1347), (274, 1290, 1289, 275), (275, 1289, 1872, 1348), (270, 271, 276, 272), (272, 276, 1304, 1305), (271, 1347, 1346, 276), (276, 1346, 1876, 1304), (270, 272, 277, 273), (273, 277, 1349, 1350), (272, 1305, 1306, 277), (277, 1306, 1877, 1349), (270, 273, 278, 274), (274, 278, 1291, 1290), (273, 1350, 1351, 278), (278, 1351, 1873, 1291), (279, 283, 284, 280), (280, 284, 1199, 1200), (283, 1296, 1295, 284), (284, 1295, 1856, 1199), (279, 280, 285, 281), (281, 285, 1310, 1311), (280, 1200, 1201, 285), (285, 1201, 1857, 1310), (279, 281, 286, 282), (282, 286, 1352, 1353), (281, 1311, 1312, 286), (286, 1312, 1878, 1352), (279, 282, 287, 283), (283, 287, 1297, 1296), (282, 1353, 1354, 287), (287, 1354, 1874, 1297), (288, 292, 293, 289), (289, 293, 1115, 1116), (292, 1311, 1310, 293), (293, 1310, 1857, 1115), (288, 289, 294, 290), (290, 294, 1202, 1203), (289, 1116, 1117, 294), (294, 1117, 1831, 1202), (288, 290, 295, 291), (291, 295, 1358, 1359), (290, 1203, 1204, 295), (295, 1204, 1858, 1358), (288, 291, 296, 292), (292, 296, 1312, 1311), (291, 1359, 1360, 296), (296, 1360, 1878, 1312), (297, 301, 302, 298), (298, 302, 1360, 1359), (301, 1314, 1313, 302), (302, 1313, 1878, 1360), (297, 298, 303, 299), (299, 303, 1205, 1206), (298, 1359, 1358, 303), (303, 1358, 1858, 1205), (297, 299, 304, 300), (300, 304, 1361, 1362), (299, 1206, 1207, 304), (304, 1207, 1859, 1361), (297, 300, 305, 301), (301, 305, 1315, 1314), (300, 1362, 1363, 305), (305, 1363, 1879, 1315), (306, 310, 311, 307), (307, 311, 1363, 1362), (310, 1317, 1316, 311), (311, 1316, 1879, 1363), (306, 307, 312, 308), (308, 312, 1208, 1209), (307, 1362, 1361, 312), (312, 1361, 1859, 1208), (306, 308, 313, 309), (309, 313, 1364, 1365), (308, 1209, 1210, 313), (313, 1210, 1860, 1364), (306, 309, 314, 310), (310, 314, 1318, 1317), (309, 1365, 1366, 314), (314, 1366, 1880, 1318), (315, 319, 320, 316), (316, 320, 1366, 1365), (319, 1320, 1319, 320), (320, 1319, 1880, 1366), (315, 316, 321, 317), (317, 321, 1211, 1212), (316, 1365, 1364, 321), (321, 1364, 1860, 1211), (315, 317, 322, 318), (318, 322, 1367, 1368), (317, 1212, 1213, 322), (322, 1213, 1861, 1367), (315, 318, 323, 319), (319, 323, 1321, 1320), (318, 1368, 1369, 323), (323, 1369, 1881, 1321), (324, 328, 329, 325), (325, 329, 1106, 1107), (328, 1155, 1154, 329), (329, 1154, 1829, 1106), (324, 325, 330, 326), (326, 330, 1178, 1179), (325, 1107, 1108, 330), (330, 1108, 1833, 1178), (324, 326, 331, 327), (327, 331, 1370, 1371), (326, 1179, 1180, 331), (331, 1180, 1850, 1370), (324, 327, 332, 328), (328, 332, 1156, 1155), (327, 1371, 1372, 332), (332, 1372, 1842, 1156), (333, 337, 338, 334), (334, 338, 1372, 1371), (337, 1158, 1157, 338), (338, 1157, 1842, 1372), (333, 334, 339, 335), (335, 339, 1181, 1182), (334, 1371, 1370, 339), (339, 1370, 1850, 1181), (333, 335, 340, 336), (336, 340, 1373, 1374), (335, 1182, 1183, 340), (340, 1183, 1851, 1373), (333, 336, 341, 337), (337, 341, 1159, 1158), (336, 1374, 1375, 341), (341, 1375, 1843, 1159), (342, 346, 347, 343), (343, 347, 1375, 1374), (346, 1161, 1160, 347), (347, 1160, 1843, 1375), (342, 343, 348, 344), (344, 348, 1184, 1185), (343, 1374, 1373, 348), (348, 1373, 1851, 1184), (342, 344, 349, 345), (345, 349, 1376, 1377), (344, 1185, 1186, 349), (349, 1186, 1852, 1376), (342, 345, 350, 346), (346, 350, 1162, 1161), (345, 1377, 1378, 350), (350, 1378, 1844, 1162), (351, 355, 356, 352), (352, 356, 1378, 1377), (355, 1164, 1163, 356), (356, 1163, 1844, 1378), (351, 352, 357, 353), (353, 357, 1187, 1188), (352, 1377, 1376, 357), (357, 1376, 1852, 1187), (351, 353, 358, 354), (354, 358, 1379, 1380), (353, 1188, 1189, 358), (358, 1189, 1853, 1379), (351, 354, 359, 355), (355, 359, 1165, 1164), (354, 1380, 1381, 359), (359, 1381, 1845, 1165), (360, 364, 365, 361), (361, 365, 1094, 1095), (364, 1695, 1696, 365), (365, 1696, 1837, 1094), (360, 361, 366, 362), (362, 366, 1691, 1692), (361, 1095, 1096, 366), (366, 1096, 1827, 1691), (360, 362, 367, 363), (363, 367, 1516, 1515), (362, 1692, 1693, 367), (367, 1693, 1899, 1516), (360, 363, 368, 364), (364, 368, 1694, 1695), (363, 1515, 1514, 368), (368, 1514, 1898, 1694), (369, 373, 374, 370), (370, 374, 1133, 1134), (373, 1386, 1385, 374), (374, 1385, 1834, 1133), (369, 370, 375, 371), (371, 375, 1688, 1689), (370, 1134, 1135, 375), (375, 1135, 1835, 1688), (369, 371, 376, 372), (372, 376, 1531, 1530), (371, 1689, 1690, 376), (376, 1690, 1907, 1531), (369, 372, 377, 373), (373, 377, 1387, 1386), (372, 1530, 1529, 377), (377, 1529, 1906, 1387), (378, 382, 383, 379), (379, 383, 1454, 1455), (382, 1446, 1445, 383), (383, 1445, 1886, 1454), (378, 379, 384, 380), (380, 384, 1685, 1686), (379, 1455, 1456, 384), (384, 1456, 1882, 1685), (378, 380, 385, 381), (381, 385, 1648, 1647), (380, 1686, 1687, 385), (385, 1687, 1919, 1648), (378, 381, 386, 382), (382, 386, 1447, 1446), (381, 1647, 1646, 386), (386, 1646, 1923, 1447), (387, 391, 392, 388), (388, 392, 1172, 1173), (391, 1398, 1397, 392), (392, 1397, 1847, 1172), (387, 388, 393, 389), (389, 393, 1682, 1683), (388, 1173, 1174, 393), (393, 1174, 1848, 1682), (387, 389, 394, 390), (390, 394, 1570, 1569), (389, 1683, 1684, 394), (394, 1684, 1917, 1570), (387, 390, 395, 391), (391, 395, 1399, 1398), (390, 1569, 1568, 395), (395, 1568, 1916, 1399), (396, 400, 401, 397), (397, 401, 1130, 1131), (400, 1383, 1384, 401), (401, 1384, 1826, 1130), (396, 397, 402, 398), (398, 402, 1385, 1386), (397, 1131, 1132, 402), (402, 1132, 1834, 1385), (396, 398, 403, 399), (399, 403, 1528, 1527), (398, 1386, 1387, 403), (403, 1387, 1906, 1528), (396, 399, 404, 400), (400, 404, 1382, 1383), (399, 1527, 1526, 404), (404, 1526, 1905, 1382), (405, 409, 410, 406), (406, 410, 1169, 1170), (409, 1416, 1415, 410), (410, 1415, 1846, 1169), (405, 406, 411, 407), (407, 411, 1397, 1398), (406, 1170, 1171, 411), (411, 1171, 1847, 1397), (405, 407, 412, 408), (408, 412, 1567, 1566), (407, 1398, 1399, 412), (412, 1399, 1916, 1567), (405, 408, 413, 409), (409, 413, 1417, 1416), (408, 1566, 1565, 413), (413, 1565, 1915, 1417), (414, 418, 419, 415), (415, 419, 1411, 1410), (418, 1401, 1402, 419), (419, 1402, 1889, 1411), (414, 415, 420, 416), (416, 420, 1429, 1428), (415, 1410, 1409, 420), (420, 1409, 1888, 1429), (414, 416, 421, 417), (417, 421, 1601, 1602), (416, 1428, 1427, 421), (421, 1427, 1925, 1601), (414, 417, 422, 418), (418, 422, 1400, 1401), (417, 1602, 1603, 422), (422, 1603, 1922, 1400), (423, 427, 428, 424), (424, 428, 1166, 1167), (427, 1413, 1414, 428), (428, 1414, 1828, 1166), (423, 424, 429, 425), (425, 429, 1415, 1416), (424, 1167, 1168, 429), (429, 1168, 1846, 1415), (423, 425, 430, 426), (426, 430, 1564, 1563), (425, 1416, 1417, 430), (430, 1417, 1915, 1564), (423, 426, 431, 427), (427, 431, 1412, 1413), (426, 1563, 1562, 431), (431, 1562, 1903, 1412), (432, 436, 437, 433), (433, 437, 1408, 1407), (436, 1428, 1429, 437), (437, 1429, 1888, 1408), (432, 433, 438, 434), (434, 438, 1444, 1443), (433, 1407, 1406, 438), (438, 1406, 1887, 1444), (432, 434, 439, 435), (435, 439, 1598, 1599), (434, 1443, 1442, 439), (439, 1442, 1924, 1598), (432, 435, 440, 436), (436, 440, 1427, 1428), (435, 1599, 1600, 440), (440, 1600, 1925, 1427), (441, 445, 446, 442), (442, 446, 1163, 1164), (445, 1449, 1448, 446), (446, 1448, 1844, 1163), (441, 442, 447, 443), (443, 447, 1430, 1431), (442, 1164, 1165, 447), (447, 1165, 1845, 1430), (441, 443, 448, 444), (444, 448, 1561, 1560), (443, 1431, 1432, 448), (448, 1432, 1902, 1561), (441, 444, 449, 445), (445, 449, 1450, 1449), (444, 1560, 1559, 449), (449, 1559, 1914, 1450), (450, 454, 455, 451), (451, 455, 1405, 1404), (454, 1443, 1444, 455), (455, 1444, 1887, 1405), (450, 451, 456, 452), (452, 456, 1445, 1446), (451, 1404, 1403, 456), (456, 1403, 1886, 1445), (450, 452, 457, 453), (453, 457, 1595, 1596), (452, 1446, 1447, 457), (457, 1447, 1923, 1595), (450, 453, 458, 454), (454, 458, 1442, 1443), (453, 1596, 1597, 458), (458, 1597, 1924, 1442), (459, 463, 464, 460), (460, 464, 1160, 1161), (463, 1452, 1451, 464), (464, 1451, 1843, 1160), (459, 460, 465, 461), (461, 465, 1448, 1449), (460, 1161, 1162, 465), (465, 1162, 1844, 1448), (459, 461, 466, 462), (462, 466, 1558, 1557), (461, 1449, 1450, 466), (466, 1450, 1914, 1558), (459, 462, 467, 463), (463, 467, 1453, 1452), (462, 1557, 1556, 467), (467, 1556, 1913, 1453), (468, 472, 473, 469), (469, 473, 1441, 1440), (472, 1482, 1481, 473), (473, 1481, 1897, 1441), (468, 469, 474, 470), (470, 474, 1462, 1461), (469, 1440, 1439, 474), (474, 1439, 1896, 1462), (468, 470, 475, 471), (471, 475, 1631, 1632), (470, 1461, 1460, 475), (475, 1460, 1933, 1631), (468, 471, 476, 472), (472, 476, 1483, 1482), (471, 1632, 1633, 476), (476, 1633, 1930, 1483), (477, 481, 482, 478), (478, 482, 1157, 1158), (481, 1470, 1469, 482), (482, 1469, 1842, 1157), (477, 478, 483, 479), (479, 483, 1451, 1452), (478, 1158, 1159, 483), (483, 1159, 1843, 1451), (477, 479, 484, 480), (480, 484, 1555, 1554), (479, 1452, 1453, 484), (484, 1453, 1913, 1555), (477, 480, 485, 481), (481, 485, 1471, 1470), (480, 1554, 1553, 485), (485, 1553, 1912, 1471), (486, 490, 491, 487), (487, 491, 1438, 1437), (490, 1461, 1462, 491), (491, 1462, 1896, 1438), (486, 487, 492, 488), (488, 492, 1463, 1464), (487, 1437, 1436, 492), (492, 1436, 1895, 1463), (486, 488, 493, 489), (489, 493, 1628, 1629), (488, 1464, 1465, 493), (493, 1465, 1932, 1628), (486, 489, 494, 490), (490, 494, 1460, 1461), (489, 1629, 1630, 494), (494, 1630, 1933, 1460), (495, 499, 500, 496), (496, 500, 1154, 1155), (499, 1467, 1468, 500), (500, 1468, 1829, 1154), (495, 496, 501, 497), (497, 501, 1469, 1470), (496, 1155, 1156, 501), (501, 1156, 1842, 1469), (495, 497, 502, 498), (498, 502, 1552, 1551), (497, 1470, 1471, 502), (502, 1471, 1912, 1552), (495, 498, 503, 499), (499, 503, 1466, 1467), (498, 1551, 1550, 503), (503, 1550, 1901, 1466), (504, 508, 509, 505), (505, 509, 1477, 1476), (508, 1479, 1480, 509), (509, 1480, 1893, 1477), (504, 505, 510, 506), (506, 510, 1481, 1482), (505, 1476, 1475, 510), (510, 1475, 1897, 1481), (504, 506, 511, 507), (507, 511, 1667, 1668), (506, 1482, 1483, 511), (511, 1483, 1930, 1667), (504, 507, 512, 508), (508, 512, 1478, 1479), (507, 1668, 1669, 512), (512, 1669, 1926, 1478), (513, 517, 518, 514), (514, 518, 1394, 1395), (517, 1485, 1486, 518), (518, 1486, 1884, 1394), (513, 514, 519, 515), (515, 519, 1487, 1488), (514, 1395, 1396, 519), (519, 1396, 1885, 1487), (513, 515, 520, 516), (516, 520, 1588, 1587), (515, 1488, 1489, 520), (520, 1489, 1918, 1588), (513, 516, 521, 517), (517, 521, 1484, 1485), (516, 1587, 1586, 521), (521, 1586, 1921, 1484), (522, 530, 531, 523), (523, 531, 1316, 1317), (530, 1314, 1315, 531), (531, 1315, 1879, 1316), (522, 523, 532, 524), (524, 532, 1319, 1320), (523, 1317, 1318, 532), (532, 1318, 1880, 1319), (522, 524, 533, 525), (525, 533, 1493, 1494), (524, 1320, 1321, 533), (533, 1321, 1881, 1493), (522, 525, 534, 526), (526, 534, 1396, 1395), (525, 1494, 1495, 534), (534, 1495, 1885, 1396), (522, 526, 535, 527), (527, 535, 1393, 1392), (526, 1395, 1394, 535), (535, 1394, 1884, 1393), (522, 527, 536, 528), (528, 536, 1390, 1389), (527, 1392, 1391, 536), (536, 1391, 1883, 1390), (522, 528, 537, 529), (529, 537, 1492, 1491), (528, 1389, 1388, 537), (537, 1388, 1882, 1492), (522, 529, 538, 530), (530, 538, 1313, 1314), (529, 1491, 1490, 538), (538, 1490, 1878, 1313), (539, 543, 544, 540), (540, 544, 1490, 1491), (543, 1353, 1352, 544), (544, 1352, 1878, 1490), (539, 540, 545, 541), (541, 545, 1456, 1455), (540, 1491, 1492, 545), (545, 1492, 1882, 1456), (539, 541, 546, 542), (542, 546, 1498, 1497), (541, 1455, 1454, 546), (546, 1454, 1886, 1498), (539, 542, 547, 543), (543, 547, 1354, 1353), (542, 1497, 1496, 547), (547, 1496, 1874, 1354), (548, 556, 557, 549), (549, 557, 1300, 1299), (556, 1302, 1301, 557), (557, 1301, 1875, 1300), (548, 549, 558, 550), (550, 558, 1496, 1497), (549, 1299, 1298, 558), (558, 1298, 1874, 1496), (548, 550, 559, 551), (551, 559, 1403, 1404), (550, 1497, 1498, 559), (559, 1498, 1886, 1403), (548, 551, 560, 552), (552, 560, 1406, 1407), (551, 1404, 1405, 560), (560, 1405, 1887, 1406), (548, 552, 561, 553), (553, 561, 1409, 1410), (552, 1407, 1408, 561), (561, 1408, 1888, 1409), (548, 553, 562, 554), (554, 562, 1501, 1500), (553, 1410, 1411, 562), (562, 1411, 1889, 1501), (548, 554, 563, 555), (555, 563, 1306, 1305), (554, 1500, 1499, 563), (563, 1499, 1877, 1306), (548, 555, 564, 556), (556, 564, 1303, 1302), (555, 1305, 1304, 564), (564, 1304, 1876, 1303), (565, 569, 570, 566), (566, 570, 1504, 1503), (569, 1803, 1802, 570), (570, 1802, 1893, 1504), (565, 566, 571, 567), (567, 571, 1808, 1809), (566, 1503, 1502, 571), (571, 1502, 1873, 1808), (565, 567, 572, 568), (568, 572, 1796, 1797), (567, 1809, 1810, 572), (572, 1810, 1942, 1796), (565, 568, 573, 569), (569, 573, 1804, 1803), (568, 1797, 1798, 573), (573, 1798, 1949, 1804), (574, 578, 579, 575), (575, 579, 1475, 1476), (578, 1806, 1807, 579), (579, 1807, 1897, 1475), (574, 575, 580, 576), (576, 580, 1802, 1803), (575, 1476, 1477, 580), (580, 1477, 1893, 1802), (574, 576, 581, 577), (577, 581, 1789, 1788), (576, 1803, 1804, 581), (581, 1804, 1949, 1789), (574, 577, 582, 578), (578, 582, 1805, 1806), (577, 1788, 1787, 582), (582, 1787, 1948, 1805), (583, 591, 592, 584), (584, 592, 1286, 1287), (591, 1284, 1285, 592), (592, 1285, 1871, 1286), (583, 584, 593, 585), (585, 593, 1289, 1290), (584, 1287, 1288, 593), (593, 1288, 1872, 1289), (583, 585, 594, 586), (586, 594, 1502, 1503), (585, 1290, 1291, 594), (594, 1291, 1873, 1502), (583, 586, 595, 587), (587, 595, 1426, 1425), (586, 1503, 1504, 595), (595, 1504, 1893, 1426), (583, 587, 596, 588), (588, 596, 1423, 1422), (587, 1425, 1424, 596), (596, 1424, 1892, 1423), (583, 588, 597, 589), (589, 597, 1420, 1419), (588, 1422, 1421, 597), (597, 1421, 1891, 1420), (583, 589, 598, 590), (590, 598, 1510, 1509), (589, 1419, 1418, 598), (598, 1418, 1890, 1510), (583, 590, 599, 591), (591, 599, 1283, 1284), (590, 1509, 1508, 599), (599, 1508, 1870, 1283), (600, 608, 609, 601), (601, 609, 1270, 1269), (608, 1272, 1271, 609), (609, 1271, 1867, 1270), (600, 601, 610, 602), (602, 610, 1511, 1512), (601, 1269, 1268, 610), (610, 1268, 1866, 1511), (600, 602, 611, 603), (603, 611, 1433, 1434), (602, 1512, 1513, 611), (611, 1513, 1894, 1433), (600, 603, 612, 604), (604, 612, 1436, 1437), (603, 1434, 1435, 612), (612, 1435, 1895, 1436), (600, 604, 613, 605), (605, 613, 1439, 1440), (604, 1437, 1438, 613), (613, 1438, 1896, 1439), (600, 605, 614, 606), (606, 614, 1507, 1506), (605, 1440, 1441, 614), (614, 1441, 1897, 1507), (600, 606, 615, 607), (607, 615, 1276, 1275), (606, 1506, 1505, 615), (615, 1505, 1869, 1276), (600, 607, 616, 608), (608, 616, 1273, 1272), (607, 1275, 1274, 616), (616, 1274, 1868, 1273), (617, 621, 622, 618), (618, 622, 1508, 1509), (621, 1335, 1334, 622), (622, 1334, 1870, 1508), (617, 618, 623, 619), (619, 623, 1474, 1473), (618, 1509, 1510, 623), (623, 1510, 1890, 1474), (617, 619, 624, 620), (620, 624, 1513, 1512), (619, 1473, 1472, 624), (624, 1472, 1894, 1513), (617, 620, 625, 621), (621, 625, 1336, 1335), (620, 1512, 1511, 625), (625, 1511, 1866, 1336), (626, 630, 631, 627), (627, 631, 1681, 1680), (630, 1620, 1619, 631), (631, 1619, 1930, 1681), (626, 627, 632, 628), (628, 632, 1520, 1521), (627, 1680, 1679, 632), (632, 1679, 1902, 1520), (626, 628, 633, 629), (629, 633, 1562, 1563), (628, 1521, 1522, 633), (633, 1522, 1903, 1562), (626, 629, 634, 630), (630, 634, 1621, 1620), (629, 1563, 1564, 634), (634, 1564, 1915, 1621), (635, 639, 640, 636), (636, 640, 1645, 1644), (639, 1527, 1528, 640), (640, 1528, 1906, 1645), (635, 636, 641, 637), (637, 641, 1574, 1575), (636, 1644, 1643, 641), (641, 1643, 1918, 1574), (635, 637, 642, 638), (638, 642, 1523, 1524), (637, 1575, 1576, 642), (642, 1576, 1904, 1523), (635, 638, 643, 639), (639, 643, 1526, 1527), (638, 1524, 1525, 643), (643, 1525, 1905, 1526), (644, 648, 649, 645), (645, 649, 1651, 1650), (648, 1575, 1574, 649), (649, 1574, 1918, 1651), (644, 645, 650, 646), (646, 650, 1589, 1590), (645, 1650, 1649, 650), (650, 1649, 1922, 1589), (644, 646, 651, 647), (647, 651, 1571, 1572), (646, 1590, 1591, 651), (651, 1591, 1917, 1571), (644, 647, 652, 648), (648, 652, 1576, 1575), (647, 1572, 1573, 652), (652, 1573, 1904, 1576), (653, 657, 658, 654), (654, 658, 1663, 1662), (657, 1590, 1589, 658), (658, 1589, 1922, 1663), (653, 654, 659, 655), (655, 659, 1604, 1605), (654, 1662, 1661, 659), (659, 1661, 1926, 1604), (653, 655, 660, 656), (656, 660, 1568, 1569), (655, 1605, 1606, 660), (660, 1606, 1916, 1568), (653, 656, 661, 657), (657, 661, 1591, 1590), (656, 1569, 1570, 661), (661, 1570, 1917, 1591), (662, 666, 667, 663), (663, 667, 1669, 1668), (666, 1605, 1604, 667), (667, 1604, 1926, 1669), (662, 663, 668, 664), (664, 668, 1619, 1620), (663, 1668, 1667, 668), (668, 1667, 1930, 1619), (662, 664, 669, 665), (665, 669, 1565, 1566), (664, 1620, 1621, 669), (669, 1621, 1915, 1565), (662, 665, 670, 666), (666, 670, 1606, 1605), (665, 1566, 1567, 670), (670, 1567, 1916, 1606), (671, 675, 676, 672), (672, 676, 1538, 1539), (675, 1515, 1516, 676), (676, 1516, 1899, 1538), (671, 672, 677, 673), (673, 677, 1577, 1578), (672, 1539, 1540, 677), (677, 1540, 1909, 1577), (671, 673, 678, 674), (674, 678, 1634, 1635), (673, 1578, 1579, 678), (678, 1579, 1919, 1634), (671, 674, 679, 675), (675, 679, 1514, 1515), (674, 1635, 1636, 679), (679, 1636, 1898, 1514), (680, 684, 685, 681), (681, 685, 1636, 1635), (684, 1536, 1537, 685), (685, 1537, 1898, 1636), (680, 681, 686, 682), (682, 686, 1580, 1581), (681, 1635, 1634, 686), (686, 1634, 1919, 1580), (680, 682, 687, 683), (683, 687, 1637, 1638), (682, 1581, 1582, 687), (687, 1582, 1920, 1637), (680, 683, 688, 684), (684, 688, 1535, 1536), (683, 1638, 1639, 688), (688, 1639, 1908, 1535), (689, 693, 694, 690), (690, 694, 1639, 1638), (693, 1533, 1534, 694), (694, 1534, 1908, 1639), (689, 690, 695, 691), (691, 695, 1583, 1584), (690, 1638, 1637, 695), (695, 1637, 1920, 1583), (689, 691, 696, 692), (692, 696, 1640, 1641), (691, 1584, 1585, 696), (696, 1585, 1921, 1640), (689, 692, 697, 693), (693, 697, 1532, 1533), (692, 1641, 1642, 697), (697, 1642, 1907, 1532), (698, 702, 703, 699), (699, 703, 1642, 1641), (702, 1530, 1531, 703), (703, 1531, 1907, 1642), (698, 699, 704, 700), (700, 704, 1586, 1587), (699, 1641, 1640, 704), (704, 1640, 1921, 1586), (698, 700, 705, 701), (701, 705, 1643, 1644), (700, 1587, 1588, 705), (705, 1588, 1918, 1643), (698, 701, 706, 702), (702, 706, 1529, 1530), (701, 1644, 1645, 706), (706, 1645, 1906, 1529), (707, 711, 712, 708), (708, 712, 1541, 1542), (711, 1578, 1577, 712), (712, 1577, 1909, 1541), (707, 708, 713, 709), (709, 713, 1592, 1593), (708, 1542, 1543, 713), (713, 1543, 1910, 1592), (707, 709, 714, 710), (710, 714, 1646, 1647), (709, 1593, 1594, 714), (714, 1594, 1923, 1646), (707, 710, 715, 711), (711, 715, 1579, 1578), (710, 1647, 1648, 715), (715, 1648, 1919, 1579), (716, 720, 721, 717), (717, 721, 1544, 1545), (720, 1593, 1592, 721), (721, 1592, 1910, 1544), (716, 717, 722, 718), (718, 722, 1607, 1608), (717, 1545, 1546, 722), (722, 1546, 1911, 1607), (716, 718, 723, 719), (719, 723, 1652, 1653), (718, 1608, 1609, 723), (723, 1609, 1927, 1652), (716, 719, 724, 720), (720, 724, 1594, 1593), (719, 1653, 1654, 724), (724, 1654, 1923, 1594), (725, 729, 730, 726), (726, 730, 1654, 1653), (729, 1596, 1595, 730), (730, 1595, 1923, 1654), (725, 726, 731, 727), (727, 731, 1610, 1611), (726, 1653, 1652, 731), (731, 1652, 1927, 1610), (725, 727, 732, 728), (728, 732, 1655, 1656), (727, 1611, 1612, 732), (732, 1612, 1928, 1655), (725, 728, 733, 729), (729, 733, 1597, 1596), (728, 1656, 1657, 733), (733, 1657, 1924, 1597), (734, 738, 739, 735), (735, 739, 1657, 1656), (738, 1599, 1598, 739), (739, 1598, 1924, 1657), (734, 735, 740, 736), (736, 740, 1613, 1614), (735, 1656, 1655, 740), (740, 1655, 1928, 1613), (734, 736, 741, 737), (737, 741, 1658, 1659), (736, 1614, 1615, 741), (741, 1615, 1929, 1658), (734, 737, 742, 738), (738, 742, 1600, 1599), (737, 1659, 1660, 742), (742, 1660, 1925, 1600), (743, 747, 748, 744), (744, 748, 1660, 1659), (747, 1602, 1601, 748), (748, 1601, 1925, 1660), (743, 744, 749, 745), (745, 749, 1616, 1617), (744, 1659, 1658, 749), (749, 1658, 1929, 1616), (743, 745, 750, 746), (746, 750, 1661, 1662), (745, 1617, 1618, 750), (750, 1618, 1926, 1661), (743, 746, 751, 747), (747, 751, 1603, 1602), (746, 1662, 1663, 751), (751, 1663, 1922, 1603), (752, 756, 757, 753), (753, 757, 1547, 1548), (756, 1608, 1607, 757), (757, 1607, 1911, 1547), (752, 753, 758, 754), (754, 758, 1622, 1623), (753, 1548, 1549, 758), (758, 1549, 1900, 1622), (752, 754, 759, 755), (755, 759, 1664, 1665), (754, 1623, 1624, 759), (759, 1624, 1931, 1664), (752, 755, 760, 756), (756, 760, 1609, 1608), (755, 1665, 1666, 760), (760, 1666, 1927, 1609), (761, 765, 766, 762), (762, 766, 1517, 1518), (765, 1623, 1622, 766), (766, 1622, 1900, 1517), (761, 762, 767, 763), (763, 767, 1550, 1551), (762, 1518, 1519, 767), (767, 1519, 1901, 1550), (761, 763, 768, 764), (764, 768, 1670, 1671), (763, 1551, 1552, 768), (768, 1552, 1912, 1670), (761, 764, 769, 765), (765, 769, 1624, 1623), (764, 1671, 1672, 769), (769, 1672, 1931, 1624), (770, 774, 775, 771), (771, 775, 1672, 1671), (774, 1626, 1625, 775), (775, 1625, 1931, 1672), (770, 771, 776, 772), (772, 776, 1553, 1554), (771, 1671, 1670, 776), (776, 1670, 1912, 1553), (770, 772, 777, 773), (773, 777, 1673, 1674), (772, 1554, 1555, 777), (777, 1555, 1913, 1673), (770, 773, 778, 774), (774, 778, 1627, 1626), (773, 1674, 1675, 778), (778, 1675, 1932, 1627), (779, 783, 784, 780), (780, 784, 1675, 1674), (783, 1629, 1628, 784), (784, 1628, 1932, 1675), (779, 780, 785, 781), (781, 785, 1556, 1557), (780, 1674, 1673, 785), (785, 1673, 1913, 1556), (779, 781, 786, 782), (782, 786, 1676, 1677), (781, 1557, 1558, 786), (786, 1558, 1914, 1676), (779, 782, 787, 783), (783, 787, 1630, 1629), (782, 1677, 1678, 787), (787, 1678, 1933, 1630), (788, 792, 793, 789), (789, 793, 1678, 1677), (792, 1632, 1631, 793), (793, 1631, 1933, 1678), (788, 789, 794, 790), (790, 794, 1559, 1560), (789, 1677, 1676, 794), (794, 1676, 1914, 1559), (788, 790, 795, 791), (791, 795, 1679, 1680), (790, 1560, 1561, 795), (795, 1561, 1902, 1679), (788, 791, 796, 792), (792, 796, 1633, 1632), (791, 1680, 1681, 796), (796, 1681, 1930, 1633), (797, 801, 802, 798), (798, 802, 1459, 1458), (801, 1488, 1487, 802), (802, 1487, 1885, 1459), (797, 798, 803, 799), (799, 803, 1402, 1401), (798, 1458, 1457, 803), (803, 1457, 1889, 1402), (797, 799, 804, 800), (800, 804, 1649, 1650), (799, 1401, 1400, 804), (804, 1400, 1922, 1649), (797, 800, 805, 801), (801, 805, 1489, 1488), (800, 1650, 1651, 805), (805, 1651, 1918, 1489), (806, 810, 811, 807), (807, 811, 1136, 1137), (810, 1689, 1688, 811), (811, 1688, 1835, 1136), (806, 807, 812, 808), (808, 812, 1700, 1701), (807, 1137, 1138, 812), (812, 1138, 1836, 1700), (806, 808, 813, 809), (809, 813, 1534, 1533), (808, 1701, 1702, 813), (813, 1702, 1908, 1534), (806, 809, 814, 810), (810, 814, 1690, 1689), (809, 1533, 1532, 814), (814, 1532, 1907, 1690), (815, 819, 820, 816), (816, 820, 1418, 1419), (819, 1707, 1708, 820), (820, 1708, 1890, 1418), (815, 816, 821, 817), (817, 821, 1703, 1704), (816, 1419, 1420, 821), (821, 1420, 1891, 1703), (815, 817, 822, 818), (818, 822, 1612, 1611), (817, 1704, 1705, 822), (822, 1705, 1928, 1612), (815, 818, 823, 819), (819, 823, 1706, 1707), (818, 1611, 1610, 823), (823, 1610, 1927, 1706), (824, 828, 829, 825), (825, 829, 1097, 1098), (828, 1710, 1711, 829), (829, 1711, 1841, 1097), (824, 825, 830, 826), (826, 830, 1468, 1467), (825, 1098, 1099, 830), (830, 1099, 1829, 1468), (824, 826, 831, 827), (827, 831, 1519, 1518), (826, 1467, 1466, 831), (831, 1466, 1901, 1519), (824, 827, 832, 828), (828, 832, 1709, 1710), (827, 1518, 1517, 832), (832, 1517, 1900, 1709), (833, 837, 838, 834), (834, 838, 1139, 1140), (837, 1701, 1700, 838), (838, 1700, 1836, 1139), (833, 834, 839, 835), (835, 839, 1696, 1695), (834, 1140, 1141, 839), (839, 1141, 1837, 1696), (833, 835, 840, 836), (836, 840, 1537, 1536), (835, 1695, 1694, 840), (840, 1694, 1898, 1537), (833, 836, 841, 837), (837, 841, 1702, 1701), (836, 1536, 1535, 841), (841, 1535, 1908, 1702), (842, 846, 847, 843), (843, 847, 1421, 1422), (846, 1704, 1703, 847), (847, 1703, 1891, 1421), (842, 843, 848, 844), (844, 848, 1712, 1713), (843, 1422, 1423, 848), (848, 1423, 1892, 1712), (842, 844, 849, 845), (845, 849, 1615, 1614), (844, 1713, 1714, 849), (849, 1714, 1929, 1615), (842, 845, 850, 846), (846, 850, 1705, 1704), (845, 1614, 1613, 850), (850, 1613, 1928, 1705), (851, 855, 856, 852), (852, 856, 1100, 1101), (855, 1431, 1430, 856), (856, 1430, 1845, 1100), (851, 852, 857, 853), (853, 857, 1414, 1413), (852, 1101, 1102, 857), (857, 1102, 1828, 1414), (851, 853, 858, 854), (854, 858, 1522, 1521), (853, 1413, 1412, 858), (858, 1412, 1903, 1522), (851, 854, 859, 855), (855, 859, 1432, 1431), (854, 1521, 1520, 859), (859, 1520, 1902, 1432), (860, 864, 865, 861), (861, 865, 1142, 1143), (864, 1692, 1691, 865), (865, 1691, 1827, 1142), (860, 861, 866, 862), (862, 866, 1715, 1716), (861, 1143, 1144, 866), (866, 1144, 1838, 1715), (860, 862, 867, 863), (863, 867, 1540, 1539), (862, 1716, 1717, 867), (867, 1717, 1909, 1540), (860, 863, 868, 864), (864, 868, 1693, 1692), (863, 1539, 1538, 868), (868, 1538, 1899, 1693), (869, 873, 874, 870), (870, 874, 1424, 1425), (873, 1713, 1712, 874), (874, 1712, 1892, 1424), (869, 870, 875, 871), (871, 875, 1480, 1479), (870, 1425, 1426, 875), (875, 1426, 1893, 1480), (869, 871, 876, 872), (872, 876, 1618, 1617), (871, 1479, 1478, 876), (876, 1478, 1926, 1618), (869, 872, 877, 873), (873, 877, 1714, 1713), (872, 1617, 1616, 877), (877, 1616, 1929, 1714), (878, 882, 883, 879), (879, 883, 1103, 1104), (882, 1698, 1697, 883), (883, 1697, 1849, 1103), (878, 879, 884, 880), (880, 884, 1384, 1383), (879, 1104, 1105, 884), (884, 1105, 1826, 1384), (878, 880, 885, 881), (881, 885, 1525, 1524), (880, 1383, 1382, 885), (885, 1382, 1905, 1525), (878, 881, 886, 882), (882, 886, 1699, 1698), (881, 1524, 1523, 886), (886, 1523, 1904, 1699), (887, 891, 892, 888), (888, 892, 1145, 1146), (891, 1716, 1715, 892), (892, 1715, 1838, 1145), (887, 888, 893, 889), (889, 893, 1718, 1719), (888, 1146, 1147, 893), (893, 1147, 1839, 1718), (887, 889, 894, 890), (890, 894, 1543, 1542), (889, 1719, 1720, 894), (894, 1720, 1910, 1543), (887, 890, 895, 891), (891, 895, 1717, 1716), (890, 1542, 1541, 895), (895, 1541, 1909, 1717), (896, 900, 901, 897), (897, 901, 1388, 1389), (900, 1686, 1685, 901), (901, 1685, 1882, 1388), (896, 897, 902, 898), (898, 902, 1721, 1722), (897, 1389, 1390, 902), (902, 1390, 1883, 1721), (896, 898, 903, 899), (899, 903, 1582, 1581), (898, 1722, 1723, 903), (903, 1723, 1920, 1582), (896, 899, 904, 900), (900, 904, 1687, 1686), (899, 1581, 1580, 904), (904, 1580, 1919, 1687), (905, 909, 910, 906), (906, 910, 1148, 1149), (909, 1719, 1718, 910), (910, 1718, 1839, 1148), (905, 906, 911, 907), (907, 911, 1724, 1725), (906, 1149, 1150, 911), (911, 1150, 1840, 1724), (905, 907, 912, 908), (908, 912, 1546, 1545), (907, 1725, 1726, 912), (912, 1726, 1911, 1546), (905, 908, 913, 909), (909, 913, 1720, 1719), (908, 1545, 1544, 913), (913, 1544, 1910, 1720), (914, 918, 919, 915), (915, 919, 1391, 1392), (918, 1722, 1721, 919), (919, 1721, 1883, 1391), (914, 915, 920, 916), (916, 920, 1486, 1485), (915, 1392, 1393, 920), (920, 1393, 1884, 1486), (914, 916, 921, 917), (917, 921, 1585, 1584), (916, 1485, 1484, 921), (921, 1484, 1921, 1585), (914, 917, 922, 918), (918, 922, 1723, 1722), (917, 1584, 1583, 922), (922, 1583, 1920, 1723), (923, 927, 928, 924), (924, 928, 1472, 1473), (927, 1728, 1729, 928), (928, 1729, 1894, 1472), (923, 924, 929, 925), (925, 929, 1708, 1707), (924, 1473, 1474, 929), (929, 1474, 1890, 1708), (923, 925, 930, 926), (926, 930, 1666, 1665), (925, 1707, 1706, 930), (930, 1706, 1927, 1666), (923, 926, 931, 927), (927, 931, 1727, 1728), (926, 1665, 1664, 931), (931, 1664, 1931, 1727), (932, 936, 937, 933), (933, 937, 1151, 1152), (936, 1725, 1724, 937), (937, 1724, 1840, 1151), (932, 933, 938, 934), (934, 938, 1711, 1710), (933, 1152, 1153, 938), (938, 1153, 1841, 1711), (932, 934, 939, 935), (935, 939, 1549, 1548), (934, 1710, 1709, 939), (939, 1709, 1900, 1549), (932, 935, 940, 936), (936, 940, 1726, 1725), (935, 1548, 1547, 940), (940, 1547, 1911, 1726), (941, 945, 946, 942), (942, 946, 1435, 1434), (945, 1464, 1463, 946), (946, 1463, 1895, 1435), (941, 942, 947, 943), (943, 947, 1729, 1728), (942, 1434, 1433, 947), (947, 1433, 1894, 1729), (941, 943, 948, 944), (944, 948, 1625, 1626), (943, 1728, 1727, 948), (948, 1727, 1931, 1625), (941, 944, 949, 945), (945, 949, 1465, 1464), (944, 1626, 1627, 949), (949, 1627, 1932, 1465), (950, 954, 955, 951), (951, 955, 1744, 1743), (954, 1752, 1751, 955), (955, 1751, 1940, 1744), (950, 951, 956, 952), (952, 956, 1735, 1734), (951, 1743, 1742, 956), (956, 1742, 1937, 1735), (950, 952, 957, 953), (953, 957, 1738, 1737), (952, 1734, 1733, 957), (957, 1733, 1936, 1738), (950, 953, 958, 954), (954, 958, 1753, 1752), (953, 1737, 1736, 958), (958, 1736, 1938, 1753), (959, 963, 964, 960), (960, 964, 1732, 1731), (963, 1740, 1739, 964), (964, 1739, 1935, 1732), (959, 960, 965, 961), (961, 965, 1748, 1749), (960, 1731, 1730, 965), (965, 1730, 1934, 1748), (959, 961, 966, 962), (962, 966, 1747, 1746), (961, 1749, 1750, 966), (966, 1750, 1941, 1747), (959, 962, 967, 963), (963, 967, 1741, 1740), (962, 1746, 1745, 967), (967, 1745, 1939, 1741), (968, 972, 973, 969), (969, 973, 1129, 1128), (972, 1770, 1771, 973), (973, 1771, 1830, 1129), (968, 969, 974, 970), (970, 974, 1766, 1767), (969, 1128, 1127, 974), (974, 1127, 1826, 1766), (968, 970, 975, 971), (971, 975, 1739, 1740), (970, 1767, 1768, 975), (975, 1768, 1935, 1739), (968, 971, 976, 972), (972, 976, 1769, 1770), (971, 1740, 1741, 976), (976, 1741, 1939, 1769), (977, 981, 982, 978), (978, 982, 1123, 1122), (981, 1776, 1777, 982), (982, 1777, 1832, 1123), (977, 978, 983, 979), (979, 983, 1772, 1773), (978, 1122, 1121, 983), (983, 1121, 1865, 1772), (977, 979, 984, 980), (980, 984, 1736, 1737), (979, 1773, 1774, 984), (984, 1774, 1938, 1736), (977, 980, 985, 981), (981, 985, 1775, 1776), (980, 1737, 1738, 985), (985, 1738, 1936, 1775), (986, 990, 991, 987), (987, 991, 1249, 1248), (990, 1773, 1772, 991), (991, 1772, 1865, 1249), (986, 987, 992, 988), (988, 992, 1765, 1764), (987, 1248, 1247, 992), (992, 1247, 1846, 1765), (986, 988, 993, 989), (989, 993, 1751, 1752), (988, 1764, 1763, 993), (993, 1763, 1940, 1751), (986, 989, 994, 990), (990, 994, 1774, 1773), (989, 1752, 1753, 994), (994, 1753, 1938, 1774), (995, 999, 1000, 996), (996, 1000, 1216, 1215), (999, 1755, 1754, 1000), (1000, 1754, 1862, 1216), (995, 996, 1001, 997), (997, 1001, 1771, 1770), (996, 1215, 1214, 1001), (1001, 1214, 1830, 1771), (995, 997, 1002, 998), (998, 1002, 1745, 1746), (997, 1770, 1769, 1002), (1002, 1769, 1939, 1745), (995, 998, 1003, 999), (999, 1003, 1756, 1755), (998, 1746, 1747, 1003), (1003, 1747, 1941, 1756), (1004, 1008, 1009, 1005), (1005, 1009, 1105, 1104), (1008, 1767, 1766, 1009), (1009, 1766, 1826, 1105), (1004, 1005, 1010, 1006), (1006, 1010, 1759, 1758), (1005, 1104, 1103, 1010), (1010, 1103, 1849, 1759), (1004, 1006, 1011, 1007), (1007, 1011, 1730, 1731), (1006, 1758, 1757, 1011), (1011, 1757, 1934, 1730), (1004, 1007, 1012, 1008), (1008, 1012, 1768, 1767), (1007, 1731, 1732, 1012), (1012, 1732, 1935, 1768), (1013, 1017, 1018, 1014), (1014, 1018, 1114, 1113), (1017, 1761, 1760, 1018), (1018, 1760, 1828, 1114), (1013, 1014, 1019, 1015), (1015, 1019, 1777, 1776), (1014, 1113, 1112, 1019), (1019, 1112, 1832, 1777), (1013, 1015, 1020, 1016), (1016, 1020, 1733, 1734), (1015, 1776, 1775, 1020), (1020, 1775, 1936, 1733), (1013, 1016, 1021, 1017), (1017, 1021, 1762, 1761), (1016, 1734, 1735, 1021), (1021, 1735, 1937, 1762), (1022, 1026, 1027, 1023), (1023, 1027, 1781, 1782), (1026, 1791, 1790, 1027), (1027, 1790, 1944, 1781), (1022, 1023, 1028, 1024), (1024, 1028, 1793, 1794), (1023, 1782, 1783, 1028), (1028, 1783, 1945, 1793), (1022, 1024, 1029, 1025), (1025, 1029, 1784, 1785), (1024, 1794, 1795, 1029), (1029, 1795, 1946, 1784), (1022, 1025, 1030, 1026), (1026, 1030, 1792, 1791), (1025, 1785, 1786, 1030), (1030, 1786, 1947, 1792), (1031, 1035, 1036, 1032), (1032, 1036, 1778, 1779), (1035, 1797, 1796, 1036), (1036, 1796, 1942, 1778), (1031, 1032, 1037, 1033), (1033, 1037, 1799, 1800), (1032, 1779, 1780, 1037), (1037, 1780, 1943, 1799), (1031, 1033, 1038, 1034), (1034, 1038, 1787, 1788), (1033, 1800, 1801, 1038), (1038, 1801, 1948, 1787), (1031, 1034, 1039, 1035), (1035, 1039, 1798, 1797), (1034, 1788, 1789, 1039), (1039, 1789, 1949, 1798), (1040, 1044, 1045, 1041), (1041, 1045, 1337, 1338), (1044, 1809, 1808, 1045), (1045, 1808, 1873, 1337), (1040, 1041, 1046, 1042), (1042, 1046, 1811, 1812), (1041, 1338, 1339, 1046), (1046, 1339, 1869, 1811), (1040, 1042, 1047, 1043), (1043, 1047, 1780, 1779), (1042, 1812, 1813, 1047), (1047, 1813, 1943, 1780), (1040, 1043, 1048, 1044), (1044, 1048, 1810, 1809), (1043, 1779, 1778, 1048), (1048, 1778, 1942, 1810), (1049, 1053, 1054, 1050), (1050, 1054, 1457, 1458), (1053, 1818, 1819, 1054), (1054, 1819, 1889, 1457), (1049, 1050, 1055, 1051), (1051, 1055, 1814, 1815), (1050, 1458, 1459, 1055), (1055, 1459, 1885, 1814), (1049, 1051, 1056, 1052), (1052, 1056, 1786, 1785), (1051, 1815, 1816, 1056), (1056, 1816, 1947, 1786), (1049, 1052, 1057, 1053), (1053, 1057, 1817, 1818), (1052, 1785, 1784, 1057), (1057, 1784, 1946, 1817), (1058, 1062, 1063, 1059), (1059, 1063, 1505, 1506), (1062, 1812, 1811, 1063), (1063, 1811, 1869, 1505), (1058, 1059, 1064, 1060), (1060, 1064, 1807, 1806), (1059, 1506, 1507, 1064), (1064, 1507, 1897, 1807), (1058, 1060, 1065, 1061), (1061, 1065, 1801, 1800), (1060, 1806, 1805, 1065), (1065, 1805, 1948, 1801), (1058, 1061, 1066, 1062), (1062, 1066, 1813, 1812), (1061, 1800, 1799, 1066), (1066, 1799, 1943, 1813), (1067, 1071, 1072, 1068), (1068, 1072, 1499, 1500), (1071, 1821, 1822, 1072), (1072, 1822, 1877, 1499), (1067, 1068, 1073, 1069), (1069, 1073, 1819, 1818), (1068, 1500, 1501, 1073), (1073, 1501, 1889, 1819), (1067, 1069, 1074, 1070), (1070, 1074, 1795, 1794), (1069, 1818, 1817, 1074), (1074, 1817, 1946, 1795), (1067, 1070, 1075, 1071), (1071, 1075, 1820, 1821), (1070, 1794, 1793, 1075), (1075, 1793, 1945, 1820), (1076, 1080, 1081, 1077), (1077, 1081, 1495, 1494), (1080, 1815, 1814, 1081), (1081, 1814, 1885, 1495), (1076, 1077, 1082, 1078), (1078, 1082, 1823, 1824), (1077, 1494, 1493, 1082), (1082, 1493, 1881, 1823), (1076, 1078, 1083, 1079), (1079, 1083, 1790, 1791), (1078, 1824, 1825, 1083), (1083, 1825, 1944, 1790), (1076, 1079, 1084, 1080), (1080, 1084, 1816, 1815), (1079, 1791, 1792, 1084), (1084, 1792, 1947, 1816), (1085, 1089, 1090, 1086), (1086, 1090, 1355, 1356), (1089, 1824, 1823, 1090), (1090, 1823, 1881, 1355), (1085, 1086, 1091, 1087), (1087, 1091, 1822, 1821), (1086, 1356, 1357, 1091), (1091, 1357, 1877, 1822), (1085, 1087, 1092, 1088), (1088, 1092, 1783, 1782), (1087, 1821, 1820, 1092), (1092, 1820, 1945, 1783), (1085, 1088, 1093, 1089), (1089, 1093, 1825, 1824), (1088, 1782, 1781, 1093), (1093, 1781, 1944, 1825), (1951, 1953, 1952, 1950), (1953, 1957, 1956, 1952), (1957, 1955, 1954, 1956), (1955, 1951, 1950, 1954), (1950, 1952, 1956, 1954), (1955, 1957, 1953, 1951), (1959, 1961, 1960, 1958), (1961, 1965, 1964, 1960), (1965, 1963, 1962, 1964), (1963, 1959, 1958, 1962), (1958, 1960, 1964, 1962), (1963, 1965, 1961, 1959), (1967, 1969, 1968, 1966), (1969, 1973, 1972, 1968), (1973, 1971, 1970, 1972), (1971, 1967, 1966, 1970), (1966, 1968, 1972, 1970), (1971, 1973, 1969, 1967), (1975, 1977, 1976, 1974), (1977, 1981, 1980, 1976), (1981, 1979, 1978, 1980), (1979, 1975, 1974, 1978), (1974, 1976, 1980, 1978), (1979, 1981, 1977, 1975), (1983, 1985, 1984, 1982), (1985, 1989, 1988, 1984), (1989, 1987, 1986, 1988), (1987, 1983, 1982, 1986), (1982, 1984, 1988, 1986), (1987, 1989, 1985, 1983)])
me_cube_001.materials.append(mat_holz)
me_cube_001.use_remesh_preserve_volume = False
me_cube_001.use_remesh_preserve_attributes = False
me_cube_001.use_mirror_vertex_groups = False
me_cube_001.update()
me_plane_005 = bpy.data.meshes.new('Plane.005')
me_plane_005.from_pydata([(-1.0, -1.0, 0.0), (1.0, -1.0, 0.0), (-1.0, 1.0, 0.0), (1.0, 1.0, 0.0)], [], [(0, 1, 3, 2)])
me_plane_005.materials.append(mat_light)
me_plane_005.use_remesh_preserve_volume = False
me_plane_005.use_remesh_preserve_attributes = False
me_plane_005.use_mirror_vertex_groups = False
me_plane_005.update()
me_plane_004 = bpy.data.meshes.new('Plane.004')
me_plane_004.from_pydata([(-1.0, -1.0, 0.0), (1.0, -1.0, 0.0), (-1.0, 1.0, 0.0), (1.0, 1.0, 0.0)], [], [(0, 1, 3, 2)])
me_plane_004.materials.append(mat_light)
me_plane_004.use_remesh_preserve_volume = False
me_plane_004.use_remesh_preserve_attributes = False
me_plane_004.use_mirror_vertex_groups = False
me_plane_004.update()
me_plane_003 = bpy.data.meshes.new('Plane.003')
me_plane_003.from_pydata([(-1.0, -1.0, 0.0), (1.0, -1.0, 0.0), (-1.0, 1.0, 0.0), (1.0, 1.0, 0.0)], [], [(0, 1, 3, 2)])
me_plane_003.materials.append(mat_light)
me_plane_003.use_remesh_preserve_volume = False
me_plane_003.use_remesh_preserve_attributes = False
me_plane_003.use_mirror_vertex_groups = False
me_plane_003.update()

# ---- objects
ob_cube_001 = bpy.data.objects.new('Cube.001', me_cube_001)
ob_rimlight = bpy.data.objects.new('rimlight', me_plane_005)
ob_offlight = bpy.data.objects.new('offlight', me_plane_004)
ob_keylight = bpy.data.objects.new('keylight', me_plane_003)
ob_camera = bpy.data.objects.new('Camera', cam_camera)

# ---- transforms, parenting, visibility, modifiers, constraints
ob_cube_001.location = (0.9, 0.9, 1.0)
ob_cube_001.scale = (0.1, 0.1, 1.0)
ob_cube_001.lineart.crease_threshold = 0.0
ob_rimlight.location = (-17.5, 0.0, 0.0)
ob_rimlight.rotation_euler = (-3.142, 1.571, 0.0)
ob_rimlight.scale = (5.798, 5.798, 5.798)
ob_rimlight.visible_camera = False
ob_rimlight.lineart.crease_threshold = 0.0
ob_offlight.location = (11.55, 11.55, 6.261)
ob_offlight.rotation_euler = (2.726e-08, 1.205, 0.7854)
ob_offlight.scale = (1.739, 1.739, 1.739)
ob_offlight.visible_camera = False
ob_offlight.lineart.crease_threshold = 0.0
ob_keylight.location = (11.24, -11.24, 7.319)
ob_keylight.rotation_euler = (-3.472e-07, 1.139, -0.7854)
ob_keylight.scale = (2.899, 2.899, 2.899)
ob_keylight.visible_camera = False
ob_keylight.lineart.crease_threshold = 0.0
ob_camera.location = (11.55, 3.543, 2.641)
ob_camera.rotation_euler = (1.417, 0.01186, 1.861)
ob_camera.lock_rotations_4d = False
ob_camera.empty_display_type = 'ARROWS'
ob_camera.color = (0.0, 0.0, 0.0, 0.0)
ob_camera.display_type = 'WIRE'
ob_camera.lineart.crease_threshold = 0.0

# ---- collection membership
col_collection_1.objects.link(ob_cube_001)
col_collection_1.objects.link(ob_rimlight)
col_collection_1.objects.link(ob_offlight)
col_collection_1.objects.link(ob_keylight)
col_collection_1.objects.link(ob_camera)

# ---- scene / render settings (as saved in the file)
scene.camera = ob_camera
scene.frame_start = 1; scene.frame_end = 250; scene.frame_set(0)
scene.render.engine = 'CYCLES'
scene.render.resolution_percentage = 50
scene.render.dither_intensity = 0.0
scene.render.use_border = True
scene.cycles.use_denoising = False
scene.cycles.samples = 100
scene.cycles.sampling_pattern = 'TABULATED_SOBOL'
scene.cycles.light_sampling_threshold = 0.0
scene.cycles.use_adaptive_sampling = False
scene.cycles.use_light_tree = False
scene.cycles.blur_glossy = 0.0
scene.cycles.pixel_filter_type = 'GAUSSIAN'
scene.cycles.sample_clamp_indirect = 0.0
scene.view_settings.view_transform = 'Standard'
bpy.context.view_layer.update()
